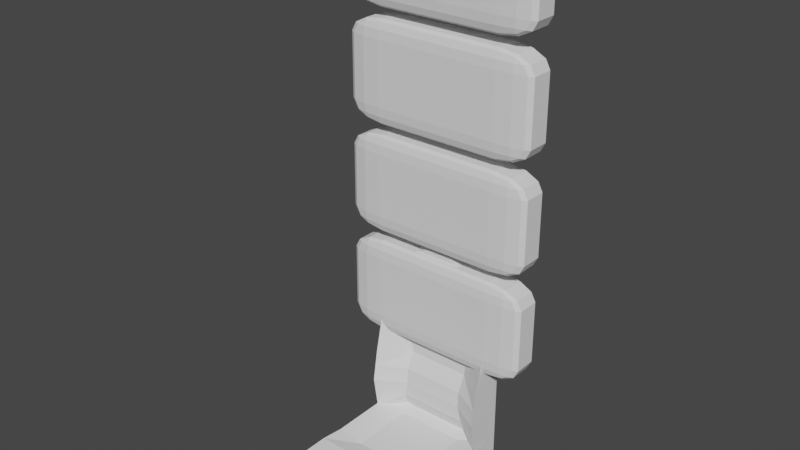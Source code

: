 # Source: frontseat.blend  (saved by Blender 3.2.14; exported with 4.5.12 LTS)
import bpy
from mathutils import Matrix  # noqa: F401  (used for matrix-valued properties, if any)

bpy.ops.wm.read_factory_settings(use_empty=True)
scene = bpy.context.scene
scene.name = 'Scene'

# ---- collections
col_collection = bpy.data.collections.new('Collection'); scene.collection.children.link(col_collection)

# ---- world
world_world = bpy.data.worlds.new('World'); scene.world = world_world
world_world.use_nodes = True; world_world.node_tree.nodes.clear()
_N = world_world.node_tree.nodes; _L = world_world.node_tree.links
n0 = _N.new('ShaderNodeOutputWorld'); n0.name = 'World Output'; n0.location = (300, 300)
n1 = _N.new('ShaderNodeBackground'); n1.name = 'Background'; n1.location = (10, 300)
n1.inputs[0].default_value = (0.05088, 0.05088, 0.05088, 1.0)
_L.new(n1.outputs[0], n0.inputs[0])
n0.is_active_output = True
world_world.color = (0.05088, 0.05088, 0.05088)
world_world.use_sun_shadow = False
world_world.sun_shadow_jitter_overblur = 0.0

# ---- meshes
me_cube = bpy.data.meshes.new('Cube')
me_cube.from_pydata([(-2.0, -2.0, 0.0), (-2.0, -2.0, 3.7), (-2.0, 0.0, 0.0), (-2.0, -2.98e-08, 3.364), (0.0, -2.0, 0.0), (-5.96e-08, -2.0, 3.7), (0.0, 0.0, 0.0), (-1.192e-07, -2.98e-08, 3.364), (-0.4601, 0.0, 0.0), (-0.4601, -2.98e-08, 3.364), (-0.4601, -2.0, 0.0), (-0.4601, -2.0, 3.7), (-2.0, -2.302, 0.0), (-2.0, -2.302, 3.7), (-0.4601, -2.302, 3.7), (-0.4601, -2.302, 0.0), (-1.118, 0.0, 0.0), (-1.118, -2.0, 3.7), (-1.118, -2.98e-08, 3.364), (-1.118, -2.0, 0.0), (-1.118, -2.302, 3.7), (-1.118, -2.302, 0.0), (-2.0, -1.294, 0.0), (-2.0, -1.294, 3.364), (0.0, -1.294, 0.0), (0.0, -1.294, 2.846), (-0.4601, -1.294, 2.846), (-0.4601, -1.294, 0.0), (-1.118, -1.294, 0.0), (-1.118, -1.294, 2.846), (-2.0, -1.698, 0.0), (-5.96e-08, -1.698, 3.7), (-0.4601, -1.698, 3.7), (-0.4601, -1.698, 0.0), (-1.118, -1.698, 0.0), (-1.118, -1.698, 3.7), (-2.0, -1.698, 3.7), (0.0, -1.698, 0.0), (-2.0, -2.0, 0.3364), (-2.0, -1.192e-07, 0.3364), (-1.192e-07, -1.192e-07, 0.3364), (-1.192e-07, -2.0, 0.3364), (-0.4601, -2.0, 0.3364), (-0.4601, -1.192e-07, 0.3364), (-2.0, -2.302, 0.3364), (-0.4601, -2.302, 0.3364), (-1.118, -2.302, 0.3364), (-1.118, -1.192e-07, 0.3364), (0.0, -1.294, 0.1543), (-2.0, -1.294, 0.3364), (-2.0, -1.698, 0.3364), (0.0, -1.698, 0.2335), (-2.0, -0.1997, 3.364), (0.0, -0.1997, 0.0), (-2.0, -0.1997, 0.0), (0.0, -0.1997, 2.846), (-0.4601, -0.1997, 2.846), (-0.4601, -0.1997, 0.0), (-1.118, -0.1997, 0.0), (-1.118, -0.1997, 2.846), (0.0, -0.1997, 0.1543), (-2.0, -0.1997, 0.3364)], [], [(61, 52, 3, 39), (43, 9, 7, 40), (51, 31, 5, 41), (19, 10, 15, 21), (33, 37, 4, 10), (17, 35, 36, 1), (31, 32, 11, 5), (34, 33, 10, 19), (41, 5, 11, 42), (47, 18, 9, 43), (46, 20, 13, 44), (38, 0, 12, 44), (17, 1, 13, 20), (42, 11, 14, 45), (11, 17, 20, 14), (45, 14, 20, 46), (39, 3, 18, 47), (30, 34, 19, 0), (32, 35, 17, 11), (0, 19, 21, 12), (56, 59, 29, 26), (54, 58, 28, 22), (58, 57, 27, 28), (55, 56, 26, 25), (59, 52, 23, 29), (57, 53, 24, 27), (60, 55, 25, 48), (50, 36, 23, 49), (35, 29, 36), (38, 1, 36, 50), (26, 29, 35, 32), (22, 28, 34, 30), (28, 27, 33, 34), (25, 26, 32, 31), (27, 24, 37, 33), (48, 25, 31, 51), (36, 29, 23), (24, 48, 51, 37), (0, 38, 50, 30), (30, 50, 49, 22), (53, 60, 48, 24), (2, 39, 47, 16), (15, 45, 46, 21), (10, 42, 45, 15), (1, 38, 44, 13), (21, 46, 44, 12), (16, 47, 43, 8), (4, 41, 42, 10), (37, 51, 41, 4), (8, 43, 40, 6), (54, 61, 39, 2), (22, 49, 61, 54), (6, 40, 60, 53), (40, 7, 55, 60), (8, 6, 53, 57), (3, 52, 59), (7, 9, 56, 55), (16, 8, 57, 58), (2, 16, 58, 54), (9, 18, 59, 56), (49, 23, 52, 61), (18, 3, 59)])
_uv = me_cube.uv_layers.new(name='UVMap')
_uv.uv.foreach_set('vector', [0.3943, 0.2215, 0.625, 0.2215, 0.625, 0.25, 0.3943, 0.25, 0.3943, 0.4425, 0.625, 0.4425, 0.625, 0.5, 0.3943, 0.5, 0.3943, 0.7212, 0.625, 0.7212, 0.625, 0.75, 0.3943, 0.75, 0.2101, 0.75, 0.3175, 0.75, 0.3175, 0.75, 0.2101, 0.75, 0.3175, 0.7212, 0.375, 0.7212, 0.375, 0.75, 0.3175, 0.75, 0.7899, 0.75, 0.7899, 0.7212, 0.7351, 0.3015, 0.625, 0.0, 0.625, 0.7212, 0.6825, 0.7212, 0.6825, 0.75, 0.625, 0.75, 0.2101, 0.7212, 0.3175, 0.7212, 0.3175, 0.75, 0.2101, 0.75, 0.3943, 0.75, 0.625, 0.75, 0.625, 0.8075, 0.3943, 0.8075, 0.3943, 0.3351, 0.625, 0.3351, 0.625, 0.4425, 0.3943, 0.4425, 0.3943, 0.9149, 0.625, 0.9149, 0.625, 1.0, 0.3943, 1.0, 0.3943, 0.0, 0.375, 0.0, 0.375, 0.0, 0.3943, 0.0, 0.7899, 0.75, 0.875, 0.75, 0.875, 0.75, 0.7899, 0.75, 0.3943, 0.8075, 0.625, 0.8075, 0.625, 0.8075, 0.3943, 0.8075, 0.6825, 0.75, 0.7899, 0.75, 0.7899, 0.75, 0.6825, 0.75, 0.3943, 0.8075, 0.625, 0.8075, 0.625, 0.9149, 0.3943, 0.9149, 0.3943, 0.25, 0.625, 0.25, 0.625, 0.3351, 0.3943, 0.3351, 0.125, 0.7212, 0.2101, 0.7212, 0.2101, 0.75, 0.125, 0.75, 0.6825, 0.7212, 0.7899, 0.7212, 0.7899, 0.75, 0.6825, 0.75, 0.125, 0.75, 0.2101, 0.75, 0.2101, 0.75, 0.125, 0.75, 0.6825, 0.5285, 0.7899, 0.5285, 0.7899, 0.6846, 0.6825, 0.6846, 0.125, 0.5285, 0.2101, 0.5285, 0.2101, 0.6846, 0.125, 0.6846, 0.2101, 0.5285, 0.3175, 0.5285, 0.3175, 0.6846, 0.2101, 0.6846, 0.625, 0.5285, 0.6825, 0.5285, 0.6825, 0.6846, 0.625, 0.6846, 0.7899, 0.5285, 0.875, 0.5285, 0.875, 0.6846, 0.7899, 0.6846, 0.3175, 0.5285, 0.375, 0.5285, 0.375, 0.6846, 0.3175, 0.6846, 0.3943, 0.5285, 0.625, 0.5285, 0.625, 0.6846, 0.3943, 0.6846, 0.3943, 0.02881, 0.625, 0.02881, 0.625, 0.06542, 0.3943, 0.06542, 0.7899, 0.7212, 0.7899, 0.6846, 0.7351, 0.3015, 0.3943, 0.0, 0.625, 0.0, 0.625, 0.02881, 0.3943, 0.02881, 0.6825, 0.6846, 0.7899, 0.6846, 0.7899, 0.7212, 0.6825, 0.7212, 0.125, 0.6846, 0.2101, 0.6846, 0.2101, 0.7212, 0.125, 0.7212, 0.2101, 0.6846, 0.3175, 0.6846, 0.3175, 0.7212, 0.2101, 0.7212, 0.625, 0.6846, 0.6825, 0.6846, 0.6825, 0.7212, 0.625, 0.7212, 0.3175, 0.6846, 0.375, 0.6846, 0.375, 0.7212, 0.3175, 0.7212, 0.3943, 0.6846, 0.625, 0.6846, 0.625, 0.7212, 0.3943, 0.7212, 0.7351, 0.3015, 0.7899, 0.6846, 0.875, 0.6846, 0.375, 0.6846, 0.3943, 0.6846, 0.3943, 0.7212, 0.375, 0.7212, 0.375, 0.0, 0.3943, 0.0, 0.3943, 0.02881, 0.375, 0.02881, 0.375, 0.02881, 0.3943, 0.02881, 0.3943, 0.06542, 0.375, 0.06542, 0.375, 0.5285, 0.3943, 0.5285, 0.3943, 0.6846, 0.375, 0.6846, 0.375, 0.25, 0.3943, 0.25, 0.3943, 0.3351, 0.375, 0.3351, 0.375, 0.8075, 0.3943, 0.8075, 0.3943, 0.9149, 0.375, 0.9149, 0.375, 0.8075, 0.3943, 0.8075, 0.3943, 0.8075, 0.375, 0.8075, 0.625, 0.0, 0.3943, 0.0, 0.3943, 0.0, 0.625, 0.0, 0.375, 0.9149, 0.3943, 0.9149, 0.3943, 1.0, 0.375, 1.0, 0.375, 0.3351, 0.3943, 0.3351, 0.3943, 0.4425, 0.375, 0.4425, 0.375, 0.75, 0.3943, 0.75, 0.3943, 0.8075, 0.375, 0.8075, 0.375, 0.7212, 0.3943, 0.7212, 0.3943, 0.75, 0.375, 0.75, 0.375, 0.4425, 0.3943, 0.4425, 0.3943, 0.5, 0.375, 0.5, 0.375, 0.2215, 0.3943, 0.2215, 0.3943, 0.25, 0.375, 0.25, 0.375, 0.06542, 0.3943, 0.06542, 0.3943, 0.2215, 0.375, 0.2215, 0.375, 0.5, 0.3943, 0.5, 0.3943, 0.5285, 0.375, 0.5285, 0.3943, 0.5, 0.625, 0.5, 0.625, 0.5285, 0.3943, 0.5285, 0.3175, 0.5, 0.375, 0.5, 0.375, 0.5285, 0.3175, 0.5285, 0.625, 0.25, 0.875, 0.5285, 0.7899, 0.5285, 0.625, 0.5, 0.6825, 0.5, 0.6825, 0.5285, 0.625, 0.5285, 0.2101, 0.5, 0.3175, 0.5, 0.3175, 0.5285, 0.2101, 0.5285, 0.125, 0.5, 0.2101, 0.5, 0.2101, 0.5285, 0.125, 0.5285, 0.6825, 0.5, 0.7899, 0.5, 0.7899, 0.5285, 0.6825, 0.5285, 0.3943, 0.06542, 0.625, 0.06542, 0.625, 0.2215, 0.3943, 0.2215, 0.7899, 0.5, 0.625, 0.25, 0.7899, 0.5285])
me_cube.update()
me_cube_001 = bpy.data.meshes.new('Cube.001')
me_cube_001.from_pydata([(-2.0, 0.0, 2.0), (-2.0, 2.0, 0.0), (-2.0, 2.0, 2.0), (0.0, -3.725e-09, 2.384e-07), (0.0, -3.725e-09, 2.0), (0.0, 2.0, 0.0), (0.0, 2.0, 2.0), (-1.5, 2.0, 0.0), (-1.5, 2.0, 2.0), (-2.0, 0.0, 0.4621), (-2.0, 0.0, 0.9621), (-2.0, 0.0, 1.462), (-2.0, 2.0, 1.462), (-2.0, 2.0, 0.9621), (-2.0, 2.0, 0.4621), (0.0, 2.0, 1.462), (0.0, 2.0, 0.9621), (0.0, 2.0, 0.4621), (0.0, -3.725e-09, 1.462), (0.0, -1.418, 0.9621), (0.0, -3.725e-09, 0.4621), (-1.5, 2.0, 1.462), (-1.5, 2.0, 0.9621), (-1.5, 2.0, 0.4621), (0.0, 2.0, 2.832), (-1.5, 2.0, 2.88), (-1.5, -1.538e-06, 2.88), (-1.277, -3.725e-09, 0.4621), (-2.0, -3.992, 0.9621), (-1.183, -3.725e-09, 2.0), (-1.037, -3.725e-09, 1.462), (-1.037, -1.418, 0.9621), (0.0, 2.0, 3.028), (-0.9114, 2.0, 3.028), (-0.9114, -0.1846, 3.028), (0.0, -1.538e-06, 3.321), (0.0, 2.0, 3.321), (-0.7618, 2.0, 3.276), (-0.7618, -1.538e-06, 3.276), (-1.5, -0.7721, 2.88), (0.0, 2.0, 2.496), (0.0, -3.725e-09, 2.496), (-1.243, -3.725e-09, 2.496), (-2.0, -9.171e-07, 2.496), (-2.0, 2.0, 2.496), (-1.5, 2.0, 2.496), (-0.7782, 2.0, 2.0), (-0.7782, -3.725e-09, 2.384e-07), (-0.7782, 2.0, 0.0), (-0.7782, -3.725e-09, 2.0), (-0.7782, -3.725e-09, 0.4621), (-0.7782, -1.418, 0.9621), (-0.7782, -3.725e-09, 1.462), (-0.7782, 2.0, 0.4621), (-0.7782, 2.0, 0.9621), (-0.7782, 2.0, 1.462), (-0.7782, 2.0, 2.832), (-0.4728, 2.0, 3.028), (-0.4728, 2.0, 3.321), (-0.4728, -1.538e-06, 3.321), (-0.7782, 2.0, 2.496), (-0.7782, -3.725e-09, 2.496), (-0.9114, -1.538e-06, 3.142), (-0.9114, 2.0, 3.142), (0.0, 2.0, 3.142), (-0.4728, 2.0, 3.142), (-2.0, 0.0, -1.192e-07), (-1.03, -3.725e-09, 4.768e-07), (-1.724, 2.0, 0.0), (-1.724, 2.0, 2.0), (-1.552, 0.0, -1.192e-07), (-1.724, 2.0, 0.4621), (-1.724, 2.0, 0.9621), (-1.724, 2.0, 1.462), (-1.632, -1.538e-06, 2.817), (-1.632, 2.0, 2.817), (-1.632, -0.7708, 2.817), (-2.0, -3.183, 0.4621), (-1.724, 2.0, 2.496), (0.0, 2.0, 2.71), (-1.915, -1.068, 2.683), (0.0, -3.725e-09, 2.822), (-1.03, -7.451e-09, 2.757), (-1.915, -1.312e-06, 2.683), (-1.915, 2.0, 2.683), (-1.5, 2.0, 2.704), (-0.7782, 2.0, 2.71), (-0.7782, -7.451e-09, 2.795), (-1.724, 2.0, 2.697), (-0.4728, -0.7734, 3.028), (-0.9114, -0.7734, 3.028), (0.0, -0.7734, 3.028), (-0.4728, -0.7734, 3.321), (-0.7618, -0.7734, 3.276), (-0.9114, -0.7734, 3.142), (0.0, -0.7734, 3.142), (0.0, -0.7734, 3.321), (-0.4728, -0.7734, 3.142), (-2.0, 1.745, 2.0), (0.0, 1.745, 3.036e-08), (-2.0, 1.745, 0.4621), (-2.0, 1.745, 0.9621), (-2.0, 1.745, 1.462), (-1.5, 1.745, 2.88), (-0.9114, 1.722, 3.028), (0.0, 1.745, 3.321), (-0.7618, 1.745, 3.276), (-2.0, 1.745, 2.496), (-0.4728, 1.745, 3.321), (-0.7782, 1.745, 3.036e-08), (-0.9114, 1.745, 3.142), (-1.632, 1.745, 2.817), (-1.724, 1.745, -1.518e-08), (-1.915, 1.745, 2.683), (-1.44, 1.745, 6.071e-08), (-2.0, 1.745, -1.518e-08), (0.0, -3.725e-09, 2.31), (-2.0, -5.725e-07, 2.31), (-2.0, 2.0, 2.31), (-1.5, 2.0, 2.31), (0.0, 2.0, 2.31), (-2.0, -1.905, 2.31), (-0.7782, -3.725e-09, 2.31), (-0.7782, 2.0, 2.31), (-1.724, 2.0, 2.31), (-1.243, -3.725e-09, 2.31), (-2.0, 1.745, 2.31), (-2.0, -3.183, 1.462), (-2.0, -1.984, 2.0), (-2.0, -1.578, 2.496), (-1.155, -3.725e-09, 2.697), (-2.0, 0.0, 0.7121), (-2.0, 2.0, 0.7121), (0.0, 2.0, 0.7121), (0.0, -1.208, 0.7121), (-1.5, 2.0, 0.7121), (-1.157, -1.208, 0.7121), (-0.7782, 2.0, 0.7121), (-0.7782, -1.208, 0.7121), (-1.724, 2.0, 0.7121), (-2.0, 1.745, 0.7121), (-2.0, -3.588, 0.7121), (-2.0, 0.0, 1.206), (-2.0, 2.0, 1.206), (0.0, 2.0, 1.206), (0.0, -1.208, 1.206), (-1.5, 2.0, 1.206), (-1.037, -1.208, 1.206), (-0.7782, -1.208, 1.206), (-0.7782, 2.0, 1.206), (-1.724, 2.0, 1.206), (-2.0, 1.745, 1.206), (-2.0, -3.597, 1.206)], [], [(55, 46, 6, 15), (109, 99, 3, 47), (112, 114, 67, 70), (138, 51, 31, 136), (73, 69, 8, 21), (68, 71, 23, 7), (139, 72, 22, 135), (150, 73, 21, 146), (48, 53, 17, 5), (137, 54, 16, 133), (149, 55, 15, 144), (148, 52, 30, 147), (49, 52, 18, 4), (56, 25, 33, 57), (75, 88, 84), (113, 83, 74, 111), (86, 85, 25, 56), (142, 10, 28, 152), (66, 77, 9), (0, 11, 127, 128), (131, 9, 77, 141), (110, 62, 38, 106), (103, 26, 34, 104), (35, 59, 92, 96), (108, 106, 38, 59), (89, 87, 81), (65, 63, 37, 58), (117, 0, 128, 121), (125, 121, 128, 29), (83, 43, 129, 80), (82, 130, 42), (123, 119, 45, 60), (124, 118, 44, 78), (126, 117, 43, 107), (122, 116, 41, 61), (125, 122, 61, 42), (120, 123, 60, 40), (64, 65, 58, 36), (105, 108, 59, 35), (79, 86, 56, 24), (67, 47, 50, 27), (29, 30, 52, 49), (145, 18, 52, 148), (146, 21, 55, 149), (135, 22, 54, 137), (7, 23, 53, 48), (3, 20, 50, 47), (134, 19, 51, 138), (114, 109, 47, 67), (59, 38, 93, 92), (21, 8, 46, 55), (34, 26, 39, 90), (57, 32, 24, 56), (57, 33, 63, 65), (38, 62, 94, 93), (104, 34, 62, 110), (119, 124, 78, 45), (42, 76, 80), (76, 74, 83, 80), (26, 74, 76, 39), (85, 88, 75, 25), (103, 111, 74, 26), (143, 12, 73, 150), (132, 13, 72, 139), (1, 14, 71, 68), (12, 2, 69, 73), (115, 112, 70, 66), (45, 78, 88, 85), (61, 82, 42), (40, 60, 86, 79), (90, 82, 87), (60, 45, 85, 86), (78, 44, 84, 88), (107, 43, 83, 113), (61, 41, 81, 87), (97, 95, 96, 92), (94, 97, 92, 93), (90, 89, 97, 94), (89, 91, 95, 97), (62, 34, 90, 94), (70, 77, 66), (42, 130, 76), (70, 67, 27), (2, 98, 126, 118), (39, 76, 82), (61, 87, 82), (44, 107, 113, 84), (25, 75, 111, 103), (33, 104, 110, 63), (36, 58, 108, 105), (118, 126, 107, 44), (58, 37, 106, 108), (25, 103, 104, 33), (63, 110, 106, 37), (84, 113, 111, 75), (142, 11, 102, 151), (131, 10, 101, 140), (66, 9, 100, 115), (11, 0, 98, 102), (64, 32, 57, 65), (8, 69, 124, 119), (6, 46, 123, 120), (29, 49, 122, 125), (49, 4, 116, 122), (98, 0, 117, 126), (69, 2, 118, 124), (46, 8, 119, 123), (43, 117, 121, 129), (125, 129, 121), (82, 76, 130), (141, 136, 31, 28), (14, 100, 140, 132), (30, 128, 127), (80, 129, 42), (70, 27, 77), (125, 42, 129), (141, 77, 136), (30, 29, 128), (98, 2, 12, 102), (143, 151, 102, 12), (132, 140, 101, 13), (1, 115, 100, 14), (109, 115, 1, 48), (48, 5, 99, 109), (31, 147, 152), (9, 131, 140, 100), (14, 132, 139, 71), (20, 134, 138, 50), (23, 135, 137, 53), (10, 131, 141, 28), (53, 137, 133, 17), (71, 139, 135, 23), (50, 138, 136, 27), (31, 152, 28), (13, 101, 151, 143), (10, 142, 151, 101), (13, 143, 150, 72), (22, 146, 149, 54), (19, 145, 148, 51), (11, 142, 152, 127), (51, 148, 147, 31), (54, 149, 144, 16), (72, 150, 146, 22), (136, 77, 27), (147, 30, 152), (152, 30, 127), (89, 81, 91), (89, 90, 87), (90, 39, 82)])
_uv = me_cube_001.uv_layers.new(name='UVMap')
_uv.uv.foreach_set('vector', [0.5578, 0.4027, 0.625, 0.4027, 0.625, 0.5, 0.5578, 0.5, 0.2777, 0.5318, 0.375, 0.5318, 0.375, 0.75, 0.2777, 0.75, 0.1595, 0.5318, 0.1875, 0.5318, 0.1875, 0.75, 0.1595, 0.75, 0.464, 0.8473, 0.4953, 0.8473, 0.4953, 0.9375, 0.464, 0.9375, 0.5578, 0.2845, 0.625, 0.2845, 0.625, 0.3125, 0.5578, 0.3125, 0.375, 0.2845, 0.4328, 0.2845, 0.4328, 0.3125, 0.375, 0.3125, 0.464, 0.2845, 0.4953, 0.2845, 0.4953, 0.3125, 0.464, 0.3125, 0.5258, 0.2845, 0.5578, 0.2845, 0.5578, 0.3125, 0.5258, 0.3125, 0.375, 0.4027, 0.4328, 0.4027, 0.4328, 0.5, 0.375, 0.5, 0.464, 0.4027, 0.4953, 0.4027, 0.4953, 0.5, 0.464, 0.5, 0.5258, 0.4027, 0.5578, 0.4027, 0.5578, 0.5, 0.5258, 0.5, 0.5258, 0.8473, 0.5578, 0.8473, 0.5578, 0.9375, 0.5258, 0.9375, 0.625, 0.8473, 0.5578, 0.8473, 0.5578, 0.75, 0.625, 0.75, 0.625, 0.4027, 0.625, 0.3125, 0.625, 0.3125, 0.625, 0.4027, 0.625, 0.2845, 0.625, 0.2845, 0.625, 0.25, 0.625, 0.2182, 0.625, 0.0, 0.8405, 0.75, 0.8405, 0.5318, 0.625, 0.4027, 0.625, 0.3125, 0.625, 0.3125, 0.625, 0.4027, 0.5258, 0.0, 0.4953, 0.0, 0.4953, 0.0, 0.5258, 0.0, 0.125, 0.75, 0.4328, 0.0, 0.4328, 0.0, 0.625, 0.0, 0.5578, 0.0, 0.5578, 0.0, 0.625, 0.0, 0.464, 0.0, 0.4328, 0.0, 0.4328, 0.0, 0.464, 0.0, 0.8125, 0.5318, 0.8125, 0.75, 0.8125, 0.75, 0.8125, 0.5318, 0.8125, 0.5318, 0.8125, 0.75, 0.8125, 0.75, 0.8125, 0.5318, 0.625, 0.75, 0.7223, 0.75, 0.7223, 0.75, 0.625, 0.75, 0.7223, 0.5318, 0.8125, 0.5318, 0.8125, 0.75, 0.7223, 0.75, 0.625, 0.8473, 0.625, 0.8473, 0.625, 0.75, 0.625, 0.4027, 0.625, 0.3125, 0.625, 0.3125, 0.625, 0.4027, 0.7181, 0.2793, 0.625, 0.0, 0.625, 0.0, 0.7181, 0.2793, 0.625, 0.9375, 0.7181, 0.2793, 0.625, 0.0, 0.625, 0.9375, 0.8383, 0.64, 0.7741, 0.4474, 0.7741, 0.4474, 0.8383, 0.64, 0.785, 0.7775, 0.785, 0.7775, 0.7368, 0.8257, 0.625, 0.4027, 0.625, 0.3125, 0.625, 0.3125, 0.625, 0.4027, 0.625, 0.2845, 0.625, 0.25, 0.625, 0.25, 0.625, 0.2845, 0.625, 0.2182, 0.625, 0.0, 0.625, 0.0, 0.625, 0.2182, 0.625, 0.8473, 0.625, 0.75, 0.625, 0.75, 0.625, 0.8473, 0.625, 0.9375, 0.625, 0.8473, 0.625, 0.8473, 0.625, 0.9375, 0.625, 0.5, 0.625, 0.4027, 0.625, 0.4027, 0.625, 0.5, 0.625, 0.5, 0.625, 0.4027, 0.625, 0.4027, 0.625, 0.5, 0.625, 0.5318, 0.7223, 0.5318, 0.7223, 0.75, 0.625, 0.75, 0.625, 0.5, 0.625, 0.4027, 0.625, 0.4027, 0.625, 0.5, 0.375, 0.9375, 0.375, 0.8473, 0.4328, 0.8473, 0.4328, 0.9375, 0.625, 0.9375, 0.5578, 0.9375, 0.5578, 0.8473, 0.625, 0.8473, 0.5258, 0.75, 0.5578, 0.75, 0.5578, 0.8473, 0.5258, 0.8473, 0.5258, 0.3125, 0.5578, 0.3125, 0.5578, 0.4027, 0.5258, 0.4027, 0.464, 0.3125, 0.4953, 0.3125, 0.4953, 0.4027, 0.464, 0.4027, 0.375, 0.3125, 0.4328, 0.3125, 0.4328, 0.4027, 0.375, 0.4027, 0.375, 0.75, 0.4328, 0.75, 0.4328, 0.8473, 0.375, 0.8473, 0.464, 0.75, 0.4953, 0.75, 0.4953, 0.8473, 0.464, 0.8473, 0.1875, 0.5318, 0.2777, 0.5318, 0.2777, 0.75, 0.1875, 0.75, 0.7223, 0.75, 0.8125, 0.75, 0.8125, 0.75, 0.7223, 0.75, 0.5578, 0.3125, 0.625, 0.3125, 0.625, 0.4027, 0.5578, 0.4027, 0.8125, 0.75, 0.8125, 0.75, 0.8125, 0.75, 0.8125, 0.75, 0.625, 0.4027, 0.625, 0.5, 0.625, 0.5, 0.625, 0.4027, 0.625, 0.4027, 0.625, 0.3125, 0.625, 0.3125, 0.625, 0.4027, 0.8125, 0.75, 0.8125, 0.75, 0.8125, 0.75, 0.8125, 0.75, 0.8125, 0.5318, 0.8125, 0.75, 0.8125, 0.75, 0.8125, 0.5318, 0.625, 0.3125, 0.625, 0.2845, 0.625, 0.2845, 0.625, 0.3125, 0.625, 0.9375, 0.8405, 0.75, 0.8383, 0.64, 0.8405, 0.75, 0.8405, 0.75, 0.8383, 0.64, 0.8383, 0.64, 0.8125, 0.75, 0.8405, 0.75, 0.8405, 0.75, 0.8125, 0.75, 0.625, 0.3125, 0.625, 0.2845, 0.625, 0.2845, 0.625, 0.3125, 0.8125, 0.5318, 0.8405, 0.5318, 0.8405, 0.75, 0.8125, 0.75, 0.5258, 0.25, 0.5578, 0.25, 0.5578, 0.2845, 0.5258, 0.2845, 0.464, 0.25, 0.4953, 0.25, 0.4953, 0.2845, 0.464, 0.2845, 0.375, 0.25, 0.4328, 0.25, 0.4328, 0.2845, 0.375, 0.2845, 0.5578, 0.25, 0.625, 0.25, 0.625, 0.2845, 0.5578, 0.2845, 0.125, 0.5318, 0.1595, 0.5318, 0.1595, 0.75, 0.125, 0.75, 0.625, 0.3125, 0.625, 0.2845, 0.625, 0.2845, 0.625, 0.3125, 0.625, 0.8473, 0.625, 0.9375, 0.625, 0.9375, 0.625, 0.5, 0.625, 0.4027, 0.625, 0.4027, 0.625, 0.5, 0.8125, 0.75, 0.785, 0.7775, 0.625, 0.8473, 0.625, 0.4027, 0.625, 0.3125, 0.625, 0.3125, 0.625, 0.4027, 0.625, 0.2845, 0.625, 0.25, 0.625, 0.25, 0.625, 0.2845, 0.625, 0.2182, 0.625, 0.0, 0.625, 0.0, 0.625, 0.2182, 0.625, 0.8473, 0.625, 0.75, 0.625, 0.75, 0.625, 0.8473, 0.625, 0.8473, 0.625, 0.75, 0.625, 0.75, 0.625, 0.8473, 0.625, 0.9375, 0.625, 0.8473, 0.625, 0.8473, 0.625, 0.9375, 0.625, 0.9375, 0.625, 0.8473, 0.625, 0.8473, 0.625, 0.9375, 0.625, 0.8473, 0.625, 0.75, 0.625, 0.75, 0.625, 0.8473, 0.8125, 0.75, 0.8125, 0.75, 0.8125, 0.75, 0.8125, 0.75, 0.1595, 0.75, 0.4328, 0.0, 0.125, 0.75, 0.625, 0.9375, 0.785, 0.7775, 0.8405, 0.75, 0.1595, 0.75, 0.1875, 0.75, 0.4328, 0.9375, 0.625, 0.25, 0.625, 0.2182, 0.625, 0.2182, 0.625, 0.25, 0.8125, 0.75, 0.8405, 0.75, 0.785, 0.7775, 0.625, 0.8473, 0.625, 0.8473, 0.625, 0.9375, 0.625, 0.25, 0.625, 0.2182, 0.625, 0.2182, 0.625, 0.25, 0.8125, 0.5, 0.8405, 0.5, 0.8405, 0.5318, 0.8125, 0.5318, 0.8125, 0.5, 0.8125, 0.5318, 0.8125, 0.5318, 0.8125, 0.5, 0.625, 0.5, 0.7223, 0.5, 0.7223, 0.5318, 0.625, 0.5318, 0.625, 0.25, 0.625, 0.2182, 0.625, 0.2182, 0.625, 0.25, 0.7223, 0.5, 0.8125, 0.5, 0.8125, 0.5318, 0.7223, 0.5318, 0.8125, 0.5, 0.8125, 0.5318, 0.8125, 0.5318, 0.8125, 0.5, 0.8125, 0.5, 0.8125, 0.5318, 0.8125, 0.5318, 0.8125, 0.5, 0.625, 0.25, 0.625, 0.2182, 0.8405, 0.5318, 0.8405, 0.5, 0.5258, 0.0, 0.5578, 0.0, 0.5578, 0.2182, 0.5258, 0.2182, 0.464, 0.0, 0.4953, 0.0, 0.4953, 0.2182, 0.464, 0.2182, 0.375, 0.0, 0.4328, 0.0, 0.4328, 0.2182, 0.375, 0.2182, 0.5578, 0.0, 0.625, 0.0, 0.625, 0.2182, 0.5578, 0.2182, 0.625, 0.5, 0.625, 0.5, 0.625, 0.4027, 0.625, 0.4027, 0.625, 0.3125, 0.625, 0.2845, 0.625, 0.2845, 0.625, 0.3125, 0.625, 0.5, 0.625, 0.4027, 0.625, 0.4027, 0.625, 0.5, 0.625, 0.9375, 0.625, 0.8473, 0.625, 0.8473, 0.625, 0.9375, 0.625, 0.8473, 0.625, 0.75, 0.625, 0.75, 0.625, 0.8473, 0.625, 0.2182, 0.625, 0.0, 0.625, 0.0, 0.625, 0.2182, 0.625, 0.2845, 0.625, 0.25, 0.625, 0.25, 0.625, 0.2845, 0.625, 0.4027, 0.625, 0.3125, 0.625, 0.3125, 0.625, 0.4027, 0.7741, 0.4474, 0.7181, 0.2793, 0.7181, 0.2793, 0.7741, 0.4474, 0.625, 0.9375, 0.7741, 0.4474, 0.7181, 0.2793, 0.785, 0.7775, 0.8405, 0.75, 0.785, 0.7775, 0.464, 0.0, 0.464, 0.9375, 0.4953, 0.9375, 0.4953, 0.0, 0.4328, 0.25, 0.4328, 0.2182, 0.464, 0.2182, 0.464, 0.25, 0.5578, 0.9375, 0.625, 0.0, 0.5578, 0.0, 0.8383, 0.64, 0.7741, 0.4474, 0.625, 0.9375, 0.1595, 0.75, 0.4328, 0.9375, 0.4328, 0.0, 0.625, 0.9375, 0.625, 0.9375, 0.7741, 0.4474, 0.464, 0.0, 0.4328, 0.0, 0.464, 0.9375, 0.5578, 0.9375, 0.625, 0.9375, 0.625, 0.0, 0.625, 0.2182, 0.625, 0.25, 0.5578, 0.25, 0.5578, 0.2182, 0.5258, 0.25, 0.5258, 0.2182, 0.5578, 0.2182, 0.5578, 0.25, 0.464, 0.25, 0.464, 0.2182, 0.4953, 0.2182, 0.4953, 0.25, 0.375, 0.25, 0.375, 0.2182, 0.4328, 0.2182, 0.4328, 0.25, 0.0, 0.0, 0.375, 0.2182, 0.375, 0.25, 0.0, 0.0, 0.0, 0.0, 0.375, 0.5, 0.375, 0.5318, 0.0, 0.0, 0.4953, 0.9375, 0.5258, 0.9375, 0.5258, 0.0, 0.4328, 0.0, 0.464, 0.0, 0.464, 0.2182, 0.4328, 0.2182, 0.4328, 0.25, 0.464, 0.25, 0.464, 0.2845, 0.4328, 0.2845, 0.4328, 0.75, 0.464, 0.75, 0.464, 0.8473, 0.4328, 0.8473, 0.4328, 0.3125, 0.464, 0.3125, 0.464, 0.4027, 0.4328, 0.4027, 0.4953, 0.0, 0.464, 0.0, 0.464, 0.0, 0.4953, 0.0, 0.4328, 0.4027, 0.464, 0.4027, 0.464, 0.5, 0.4328, 0.5, 0.4328, 0.2845, 0.464, 0.2845, 0.464, 0.3125, 0.4328, 0.3125, 0.4328, 0.8473, 0.464, 0.8473, 0.464, 0.9375, 0.4328, 0.9375, 0.4953, 0.9375, 0.5258, 0.0, 0.4953, 0.0, 0.4953, 0.25, 0.4953, 0.2182, 0.5258, 0.2182, 0.5258, 0.25, 0.4953, 0.0, 0.5258, 0.0, 0.5258, 0.2182, 0.4953, 0.2182, 0.4953, 0.25, 0.5258, 0.25, 0.5258, 0.2845, 0.4953, 0.2845, 0.4953, 0.3125, 0.5258, 0.3125, 0.5258, 0.4027, 0.4953, 0.4027, 0.4953, 0.75, 0.5258, 0.75, 0.5258, 0.8473, 0.4953, 0.8473, 0.5578, 0.0, 0.5258, 0.0, 0.5258, 0.0, 0.5578, 0.0, 0.4953, 0.8473, 0.5258, 0.8473, 0.5258, 0.9375, 0.4953, 0.9375, 0.4953, 0.4027, 0.5258, 0.4027, 0.5258, 0.5, 0.4953, 0.5, 0.4953, 0.2845, 0.5258, 0.2845, 0.5258, 0.3125, 0.4953, 0.3125, 0.464, 0.9375, 0.4328, 0.0, 0.4328, 0.9375, 0.5258, 0.9375, 0.5578, 0.9375, 0.5258, 0.0, 0.5258, 0.0, 0.5578, 0.9375, 0.5578, 0.0, 0.625, 0.8473, 0.625, 0.75, 0.625, 0.75, 0.625, 0.8473, 0.625, 0.9375, 0.625, 0.8473, 0.8125, 0.75, 0.8125, 0.75, 0.785, 0.7775])
_uv.active_render = True
_uv = me_cube_001.uv_layers.new(name='Unfolded')
_uv.uv.foreach_set('vector', [0.0, 0.0, 0.0, 0.0, 0.0, 0.0, 0.0, 0.0, 0.0, 0.0, 0.0, 0.0, 0.0, 0.0, 0.0, 0.0, 0.0, 0.0, 0.0, 0.0, 0.0, 0.0, 0.0, 0.0, 0.0, 0.0, 0.0, 0.0, 0.0, 0.0, 0.0, 0.0, 0.0, 0.0, 0.0, 0.0, 0.0, 0.0, 0.0, 0.0, 0.0, 0.0, 0.0, 0.0, 0.0, 0.0, 0.0, 0.0, 0.0, 0.0, 0.0, 0.0, 0.0, 0.0, 0.0, 0.0, 0.0, 0.0, 0.0, 0.0, 0.0, 0.0, 0.0, 0.0, 0.0, 0.0, 0.0, 0.0, 0.0, 0.0, 0.0, 0.0, 0.0, 0.0, 0.0, 0.0, 0.0, 0.0, 0.0, 0.0, 0.0, 0.0, 0.0, 0.0, 0.0, 0.0, 0.0, 0.0, 0.0, 0.0, 0.0, 0.0, 0.0, 0.0, 0.0, 0.0, 0.0, 0.0, 0.0, 0.0, 0.0, 0.0, 0.0, 0.0, 0.0, 0.0, 0.0, 0.0, 0.0, 0.0, 0.0, 0.0, 0.0, 0.0, 0.0, 0.0, 0.0, 0.0, 0.0, 0.0, 0.0, 0.0, 0.0, 0.0, 0.0, 0.0, 0.0, 0.0, 0.0, 0.0, 0.0, 0.0, 0.0, 0.0, 0.0, 0.0, 0.0, 0.0, 0.0, 0.0, 0.0, 0.0, 0.0, 0.0, 0.0, 0.0, 0.0, 0.0, 0.0, 0.0, 0.0, 0.0, 0.0, 0.0, 0.0, 0.0, 0.0, 0.0, 0.0, 0.0, 0.0, 0.0, 0.0, 0.0, 0.0, 0.0, 0.0, 0.0, 0.0, 0.0, 0.0, 0.0, 0.0, 0.0, 0.0, 0.0, 0.0, 0.0, 0.0, 0.0, 0.0, 0.0, 0.0, 0.0, 0.0, 0.0, 0.0, 0.0, 0.0, 0.0, 0.0, 0.0, 0.0, 0.0, 0.0, 0.0, 0.0, 0.0, 0.0, 0.0, 0.0, 0.0, 0.0, 0.0, 0.0, 0.0, 0.0, 0.0, 0.0, 0.0, 0.0, 0.0, 0.0, 0.0, 0.0, 0.0, 0.0, 0.0, 0.0, 0.0, 0.0, 0.0, 0.0, 0.0, 0.0, 0.0, 0.0, 0.0, 0.0, 0.0, 0.0, 0.0, 0.0, 0.0, 0.0, 0.0, 0.0, 0.0, 0.0, 0.0, 0.0, 0.0, 0.0, 0.0, 0.0, 0.0, 0.0, 0.0, 0.0, 0.0, 0.0, 0.0, 0.0, 0.0, 0.0, 0.0, 0.0, 0.0, 0.0, 0.0, 0.0, 0.0, 0.0, 0.0, 0.0, 0.0, 0.0, 0.0, 0.0, 0.0, 0.0, 0.0, 0.0, 0.0, 0.0, 0.0, 0.0, 0.0, 0.0, 0.0, 0.0, 0.0, 0.0, 0.0, 0.0, 0.0, 0.0, 0.0, 0.0, 0.0, 0.0, 0.0, 0.0, 0.0, 0.0, 0.0, 0.0, 0.0, 0.0, 0.0, 0.0, 0.0, 0.0, 0.0, 0.0, 0.0, 0.0, 0.0, 0.0, 0.0, 0.0, 0.0, 0.0, 0.0, 0.0, 0.0, 0.0, 0.0, 0.0, 0.0, 0.0, 0.0, 0.0, 0.0, 0.0, 0.0, 0.0, 0.0, 0.0, 0.0, 0.0, 0.0, 0.0, 0.0, 0.0, 0.0, 0.0, 0.0, 0.0, 0.0, 0.0, 0.0, 0.0, 0.0, 0.0, 0.0, 0.0, 0.0, 0.0, 0.0, 0.0, 0.0, 0.0, 0.0, 0.0, 0.0, 0.0, 0.0, 0.0, 0.0, 0.0, 0.0, 0.0, 0.0, 0.0, 0.0, 0.0, 0.0, 0.0, 0.0, 0.0, 0.0, 0.0, 0.0, 0.0, 0.0, 0.0, 0.0, 0.0, 0.0, 0.0, 0.0, 0.0, 0.0, 0.0, 0.0, 0.0, 0.0, 0.0, 0.0, 0.0, 0.0, 0.0, 0.0, 0.0, 0.0, 0.0, 0.0, 0.0, 0.0, 0.0, 0.0, 0.0, 0.0, 0.0, 0.0, 0.0, 0.0, 0.0, 0.0, 0.0, 0.0, 0.0, 0.0, 0.0, 0.0, 0.0, 0.0, 0.0, 0.0, 0.0, 0.0, 0.0, 0.0, 0.0, 0.0, 0.0, 0.0, 0.0, 0.0, 0.0, 0.0, 0.0, 0.0, 0.0, 0.0, 0.0, 0.0, 0.0, 0.0, 0.0, 0.0, 0.0, 0.0, 0.0, 0.0, 0.0, 0.0, 0.0, 0.0, 0.0, 0.0, 0.0, 0.0, 0.0, 0.0, 0.0, 0.0, 0.0, 0.0, 0.0, 0.0, 0.0, 0.0, 0.0, 0.0, 0.0, 0.0, 0.0, 0.0, 0.0, 0.0, 0.0, 0.0, 0.0, 0.0, 0.0, 0.0, 0.0, 0.0, 0.0, 0.0, 0.0, 0.0, 0.0, 0.0, 0.0, 0.0, 0.0, 0.0, 0.0, 0.0, 0.0, 0.0, 0.0, 0.0, 0.0, 0.0, 0.0, 0.0, 0.0, 0.0, 0.0, 0.0, 0.0, 0.0, 0.0, 0.0, 0.0, 0.0, 0.0, 0.0, 0.0, 0.0, 0.0, 0.0, 0.0, 0.0, 0.0, 0.0, 0.0, 0.0, 0.0, 0.0, 0.0, 0.0, 0.0, 0.0, 0.0, 0.0, 0.0, 0.0, 0.0, 0.0, 0.0, 0.0, 0.0, 0.0, 0.0, 0.0, 0.0, 0.0, 0.0, 0.0, 0.0, 0.0, 0.0, 0.0, 0.0, 0.0, 0.0, 0.0, 0.0, 0.0, 0.0, 0.0, 0.0, 0.0, 0.0, 0.0, 0.0, 0.0, 0.0, 0.0, 0.0, 0.0, 0.0, 0.0, 0.0, 0.0, 0.0, 0.0, 0.0, 0.0, 0.0, 0.0, 0.0, 0.0, 0.0, 0.0, 0.0, 0.0, 0.0, 0.0, 0.0, 0.0, 0.0, 0.0, 0.0, 0.0, 0.0, 0.0, 0.0, 0.0, 0.0, 0.0, 0.0, 0.0, 0.0, 0.0, 0.0, 0.0, 0.0, 0.0, 0.0, 0.0, 0.0, 0.0, 0.0, 0.0, 0.0, 0.0, 0.0, 0.0, 0.0, 0.0, 0.0, 0.0, 0.0, 0.0, 0.0, 0.0, 0.0, 0.0, 0.0, 0.0, 0.0, 0.0, 0.0, 0.0, 0.0, 0.0, 0.0, 0.0, 0.0, 0.0, 0.0, 0.0, 0.0, 0.0, 0.0, 0.0, 0.0, 0.0, 0.0, 0.0, 0.0, 0.0, 0.0, 0.0, 0.0, 0.0, 0.0, 0.0, 0.0, 0.0, 0.0, 0.0, 0.0, 0.0, 0.0, 0.0, 0.0, 0.0, 0.0, 0.0, 0.0, 0.0, 0.0, 0.0, 0.0, 0.0, 0.0, 0.0, 0.0, 0.0, 0.0, 0.0, 0.0, 0.0, 0.0, 0.0, 0.0, 0.0, 0.0, 0.0, 0.0, 0.0, 0.0, 0.0, 0.0, 0.0, 0.0, 0.0, 0.0, 0.0, 0.0, 0.0, 0.0, 0.0, 0.0, 0.0, 0.0, 0.0, 0.0, 0.0, 0.0, 0.0, 0.0, 0.0, 0.0, 0.0, 0.0, 0.0, 0.0, 0.0, 0.0, 0.0, 0.0, 0.0, 0.0, 0.0, 0.0, 0.0, 0.0, 0.0, 0.0, 0.0, 0.0, 0.0, 0.0, 0.0, 0.0, 0.0, 0.0, 0.0, 0.0, 0.0, 0.0, 0.0, 0.0, 0.0, 0.0, 0.0, 0.0, 0.0, 0.0, 0.0, 0.0, 0.0, 0.0, 0.0, 0.0, 0.0, 0.0, 0.0, 0.0, 0.0, 0.0, 0.0, 0.0, 0.0, 0.0, 0.0, 0.0, 0.0, 0.0, 0.0, 0.0, 0.0, 0.0, 0.0, 0.0, 0.0, 0.0, 0.0, 0.0, 0.0, 0.0, 0.0, 0.0, 0.0, 0.0, 0.0, 0.0, 0.0, 0.0, 0.0, 0.0, 0.0, 0.0, 0.0, 0.0, 0.0, 0.0, 0.0, 0.0, 0.0, 0.0, 0.0, 0.0, 0.0, 0.0, 0.0, 0.0, 0.0, 0.0, 0.0, 0.0, 0.0, 0.0, 0.0, 0.0, 0.0, 0.0, 0.0, 0.0, 0.0, 0.0, 0.0, 0.0, 0.0, 0.0, 0.0, 0.0, 0.0, 0.0, 0.0, 0.0, 0.0, 0.0, 0.0, 0.0, 0.0, 0.0, 0.0, 0.0, 0.0, 0.0, 0.0, 0.0, 0.0, 0.0, 0.0, 0.0, 0.0, 0.0, 0.0, 0.0, 0.0, 0.0, 0.0, 0.0, 0.0, 0.0, 0.0, 0.0, 0.0, 0.0, 0.0, 0.0, 0.0, 0.0, 0.0, 0.0, 0.0, 0.0, 0.0, 0.0, 0.0, 0.0, 0.0, 0.0, 0.0, 0.0, 0.0, 0.0, 0.0, 0.0, 0.0, 0.0, 0.0, 0.0, 0.0, 0.0, 0.0, 0.0, 0.0, 0.0, 0.0, 0.0, 0.0, 0.0, 0.0, 0.0, 0.0, 0.0, 0.0, 0.0, 0.0, 0.0, 0.0, 0.0, 0.0, 0.0, 0.0, 0.0, 0.0, 0.0, 0.0, 0.0, 0.0, 0.0, 0.0, 0.0, 0.0, 0.0, 0.0, 0.0, 0.0, 0.0, 0.0, 0.0, 0.0, 0.0, 0.0, 0.0, 0.0, 0.0, 0.0, 0.0, 0.0, 0.0, 0.0, 0.0, 0.0, 0.0, 0.0, 0.0, 0.0, 0.0, 0.0, 0.0, 0.0, 0.0, 0.0, 0.0, 0.0, 0.0, 0.0, 0.0, 0.0, 0.0, 0.0, 0.0, 0.0, 0.0, 0.0, 0.0, 0.0, 0.0, 0.0, 0.0, 0.0, 0.0, 0.0, 0.0, 0.0, 0.0, 0.0, 0.0, 0.0, 0.0, 0.0, 0.0, 0.0, 0.0, 0.0, 0.0, 0.0, 0.0, 0.0, 0.0, 0.0, 0.0, 0.0, 0.0, 0.0, 0.0, 0.0, 0.0, 0.0, 0.0, 0.0, 0.0, 0.0, 0.0, 0.0, 0.0, 0.0, 0.0, 0.0, 0.0, 0.0, 0.0, 0.0, 0.0, 0.0, 0.0, 0.0, 0.0, 0.0, 0.0, 0.0, 0.0, 0.0, 0.0, 0.0, 0.0, 0.0, 0.0, 0.0, 0.0, 0.0, 0.0, 0.0, 0.0, 0.0, 0.0, 0.0, 0.0, 0.0, 0.0, 0.0, 0.0, 0.0, 0.0, 0.0, 0.0, 0.0, 0.0, 0.0, 0.0, 0.0, 0.0, 0.0, 0.0, 0.0, 0.0, 0.0, 0.0, 0.0, 0.0, 0.0, 0.0, 0.0, 0.0, 0.0, 0.0, 0.0, 0.0, 0.0, 0.0, 0.0, 0.0, 0.0, 0.0, 0.0, 0.0, 0.0, 0.0, 0.0, 0.0, 0.0, 0.0, 0.0, 0.0, 0.0, 0.0, 0.0, 0.0, 0.0, 0.0, 0.0, 0.0, 0.0, 0.0, 0.0, 0.0, 0.0, 0.0, 0.0, 0.0, 0.0, 0.0, 0.0, 0.0, 0.0, 0.0, 0.0, 0.0, 0.0, 0.0, 0.0, 0.0, 0.0, 0.0, 0.0, 0.0, 0.0, 0.0, 0.0, 0.0, 0.0, 0.0, 0.0, 0.0, 0.0, 0.0, 0.0, 0.0, 0.0, 0.0, 0.0, 0.0, 0.0, 0.0, 0.0, 0.0, 0.0, 0.0, 0.0, 0.0, 0.0, 0.0, 0.0])
_uv = me_cube_001.uv_layers.new(name='Unfolded.001')
_uv.uv.foreach_set('vector', [0.0, 0.0, 0.0, 0.0, 0.0, 0.0, 0.0, 0.0, 0.0, 0.0, 0.0, 0.0, 0.0, 0.0, 0.0, 0.0, 0.0, 0.0, 0.0, 0.0, 0.0, 0.0, 0.0, 0.0, 0.0, 0.0, 0.0, 0.0, 0.0, 0.0, 0.0, 0.0, 0.0, 0.0, 0.0, 0.0, 0.0, 0.0, 0.0, 0.0, 0.0, 0.0, 0.0, 0.0, 0.0, 0.0, 0.0, 0.0, 0.0, 0.0, 0.0, 0.0, 0.0, 0.0, 0.0, 0.0, 0.0, 0.0, 0.0, 0.0, 0.0, 0.0, 0.0, 0.0, 0.0, 0.0, 0.0, 0.0, 0.0, 0.0, 0.0, 0.0, 0.0, 0.0, 0.0, 0.0, 0.0, 0.0, 0.0, 0.0, 0.0, 0.0, 0.0, 0.0, 0.0, 0.0, 0.0, 0.0, 0.0, 0.0, 0.0, 0.0, 0.0, 0.0, 0.0, 0.0, 0.0, 0.0, 0.0, 0.0, 0.0, 0.0, 0.0, 0.0, 0.0, 0.0, 0.0, 0.0, 0.0, 0.0, 0.0, 0.0, 0.0, 0.0, 0.0, 0.0, 0.0, 0.0, 0.0, 0.0, 0.0, 0.0, 0.0, 0.0, 0.0, 0.0, 0.0, 0.0, 0.0, 0.0, 0.0, 0.0, 0.0, 0.0, 0.0, 0.0, 0.0, 0.0, 0.0, 0.0, 0.0, 0.0, 0.0, 0.0, 0.0, 0.0, 0.0, 0.0, 0.0, 0.0, 0.0, 0.0, 0.0, 0.0, 0.0, 0.0, 0.0, 0.0, 0.0, 0.0, 0.0, 0.0, 0.0, 0.0, 0.0, 0.0, 0.0, 0.0, 0.0, 0.0, 0.0, 0.0, 0.0, 0.0, 0.0, 0.0, 0.0, 0.0, 0.0, 0.0, 0.0, 0.0, 0.0, 0.0, 0.0, 0.0, 0.0, 0.0, 0.0, 0.0, 0.0, 0.0, 0.0, 0.0, 0.0, 0.0, 0.0, 0.0, 0.0, 0.0, 0.0, 0.0, 0.0, 0.0, 0.0, 0.0, 0.0, 0.0, 0.0, 0.0, 0.0, 0.0, 0.0, 0.0, 0.0, 0.0, 0.0, 0.0, 0.0, 0.0, 0.0, 0.0, 0.0, 0.0, 0.0, 0.0, 0.0, 0.0, 0.0, 0.0, 0.0, 0.0, 0.0, 0.0, 0.0, 0.0, 0.0, 0.0, 0.0, 0.0, 0.0, 0.0, 0.0, 0.0, 0.0, 0.0, 0.0, 0.0, 0.0, 0.0, 0.0, 0.0, 0.0, 0.0, 0.0, 0.0, 0.0, 0.0, 0.0, 0.0, 0.0, 0.0, 0.0, 0.0, 0.0, 0.0, 0.0, 0.0, 0.0, 0.0, 0.0, 0.0, 0.0, 0.0, 0.0, 0.0, 0.0, 0.0, 0.0, 0.0, 0.0, 0.0, 0.0, 0.0, 0.0, 0.0, 0.0, 0.0, 0.0, 0.0, 0.0, 0.0, 0.0, 0.0, 0.0, 0.0, 0.0, 0.0, 0.0, 0.0, 0.0, 0.0, 0.0, 0.0, 0.0, 0.0, 0.0, 0.0, 0.0, 0.0, 0.0, 0.0, 0.0, 0.0, 0.0, 0.0, 0.0, 0.0, 0.0, 0.0, 0.0, 0.0, 0.0, 0.0, 0.0, 0.0, 0.0, 0.0, 0.0, 0.0, 0.0, 0.0, 0.0, 0.0, 0.0, 0.0, 0.0, 0.0, 0.0, 0.0, 0.0, 0.0, 0.0, 0.0, 0.0, 0.0, 0.0, 0.0, 0.0, 0.0, 0.0, 0.0, 0.0, 0.0, 0.0, 0.0, 0.0, 0.0, 0.0, 0.0, 0.0, 0.0, 0.0, 0.0, 0.0, 0.0, 0.0, 0.0, 0.0, 0.0, 0.0, 0.0, 0.0, 0.0, 0.0, 0.0, 0.0, 0.0, 0.0, 0.0, 0.0, 0.0, 0.0, 0.0, 0.0, 0.0, 0.0, 0.0, 0.0, 0.0, 0.0, 0.0, 0.0, 0.0, 0.0, 0.0, 0.0, 0.0, 0.0, 0.0, 0.0, 0.0, 0.0, 0.0, 0.0, 0.0, 0.0, 0.0, 0.0, 0.0, 0.0, 0.0, 0.0, 0.0, 0.0, 0.0, 0.0, 0.0, 0.0, 0.0, 0.0, 0.0, 0.0, 0.0, 0.0, 0.0, 0.0, 0.0, 0.0, 0.0, 0.0, 0.0, 0.0, 0.0, 0.0, 0.0, 0.0, 0.0, 0.0, 0.0, 0.0, 0.0, 0.0, 0.0, 0.0, 0.0, 0.0, 0.0, 0.0, 0.0, 0.0, 0.0, 0.0, 0.0, 0.0, 0.0, 0.0, 0.0, 0.0, 0.0, 0.0, 0.0, 0.0, 0.0, 0.0, 0.0, 0.0, 0.0, 0.0, 0.0, 0.0, 0.0, 0.0, 0.0, 0.0, 0.0, 0.0, 0.0, 0.0, 0.0, 0.0, 0.0, 0.0, 0.0, 0.0, 0.0, 0.0, 0.0, 0.0, 0.0, 0.0, 0.0, 0.0, 0.0, 0.0, 0.0, 0.0, 0.0, 0.0, 0.0, 0.0, 0.0, 0.0, 0.0, 0.0, 0.0, 0.0, 0.0, 0.0, 0.0, 0.0, 0.0, 0.0, 0.0, 0.0, 0.0, 0.0, 0.0, 0.0, 0.0, 0.0, 0.0, 0.0, 0.0, 0.0, 0.0, 0.0, 0.0, 0.0, 0.0, 0.0, 0.0, 0.0, 0.0, 0.0, 0.0, 0.0, 0.0, 0.0, 0.0, 0.0, 0.0, 0.0, 0.0, 0.0, 0.0, 0.0, 0.0, 0.0, 0.0, 0.0, 0.0, 0.0, 0.0, 0.0, 0.0, 0.0, 0.0, 0.0, 0.0, 0.0, 0.0, 0.0, 0.0, 0.0, 0.0, 0.0, 0.0, 0.0, 0.0, 0.0, 0.0, 0.0, 0.0, 0.0, 0.0, 0.0, 0.0, 0.0, 0.0, 0.0, 0.0, 0.0, 0.0, 0.0, 0.0, 0.0, 0.0, 0.0, 0.0, 0.0, 0.0, 0.0, 0.0, 0.0, 0.0, 0.0, 0.0, 0.0, 0.0, 0.0, 0.0, 0.0, 0.0, 0.0, 0.0, 0.0, 0.0, 0.0, 0.0, 0.0, 0.0, 0.0, 0.0, 0.0, 0.0, 0.0, 0.0, 0.0, 0.0, 0.0, 0.0, 0.0, 0.0, 0.0, 0.0, 0.0, 0.0, 0.0, 0.0, 0.0, 0.0, 0.0, 0.0, 0.0, 0.0, 0.0, 0.0, 0.0, 0.0, 0.0, 0.0, 0.0, 0.0, 0.0, 0.0, 0.0, 0.0, 0.0, 0.0, 0.0, 0.0, 0.0, 0.0, 0.0, 0.0, 0.0, 0.0, 0.0, 0.0, 0.0, 0.0, 0.0, 0.0, 0.0, 0.0, 0.0, 0.0, 0.0, 0.0, 0.0, 0.0, 0.0, 0.0, 0.0, 0.0, 0.0, 0.0, 0.0, 0.0, 0.0, 0.0, 0.0, 0.0, 0.0, 0.0, 0.0, 0.0, 0.0, 0.0, 0.0, 0.0, 0.0, 0.0, 0.0, 0.0, 0.0, 0.0, 0.0, 0.0, 0.0, 0.0, 0.0, 0.0, 0.0, 0.0, 0.0, 0.0, 0.0, 0.0, 0.0, 0.0, 0.0, 0.0, 0.0, 0.0, 0.0, 0.0, 0.0, 0.0, 0.0, 0.0, 0.0, 0.0, 0.0, 0.0, 0.0, 0.0, 0.0, 0.0, 0.0, 0.0, 0.0, 0.0, 0.0, 0.0, 0.0, 0.0, 0.0, 0.0, 0.0, 0.0, 0.0, 0.0, 0.0, 0.0, 0.0, 0.0, 0.0, 0.0, 0.0, 0.0, 0.0, 0.0, 0.0, 0.0, 0.0, 0.0, 0.0, 0.0, 0.0, 0.0, 0.0, 0.0, 0.0, 0.0, 0.0, 0.0, 0.0, 0.0, 0.0, 0.0, 0.0, 0.0, 0.0, 0.0, 0.0, 0.0, 0.0, 0.0, 0.0, 0.0, 0.0, 0.0, 0.0, 0.0, 0.0, 0.0, 0.0, 0.0, 0.0, 0.0, 0.0, 0.0, 0.0, 0.0, 0.0, 0.0, 0.0, 0.0, 0.0, 0.0, 0.0, 0.0, 0.0, 0.0, 0.0, 0.0, 0.0, 0.0, 0.0, 0.0, 0.0, 0.0, 0.0, 0.0, 0.0, 0.0, 0.0, 0.0, 0.0, 0.0, 0.0, 0.0, 0.0, 0.0, 0.0, 0.0, 0.0, 0.0, 0.0, 0.0, 0.0, 0.0, 0.0, 0.0, 0.0, 0.0, 0.0, 0.0, 0.0, 0.0, 0.0, 0.0, 0.0, 0.0, 0.0, 0.0, 0.0, 0.0, 0.0, 0.0, 0.0, 0.0, 0.0, 0.0, 0.0, 0.0, 0.0, 0.0, 0.0, 0.0, 0.0, 0.0, 0.0, 0.0, 0.0, 0.0, 0.0, 0.0, 0.0, 0.0, 0.0, 0.0, 0.0, 0.0, 0.0, 0.0, 0.0, 0.0, 0.0, 0.0, 0.0, 0.0, 0.0, 0.0, 0.0, 0.0, 0.0, 0.0, 0.0, 0.0, 0.0, 0.0, 0.0, 0.0, 0.0, 0.0, 0.0, 0.0, 0.0, 0.0, 0.0, 0.0, 0.0, 0.0, 0.0, 0.0, 0.0, 0.0, 0.0, 0.0, 0.0, 0.0, 0.0, 0.0, 0.0, 0.0, 0.0, 0.0, 0.0, 0.0, 0.0, 0.0, 0.0, 0.0, 0.0, 0.0, 0.0, 0.0, 0.0, 0.0, 0.0, 0.0, 0.0, 0.0, 0.0, 0.0, 0.0, 0.0, 0.0, 0.0, 0.0, 0.0, 0.0, 0.0, 0.0, 0.0, 0.0, 0.0, 0.0, 0.0, 0.0, 0.0, 0.0, 0.0, 0.0, 0.0, 0.0, 0.0, 0.0, 0.0, 0.0, 0.0, 0.0, 0.0, 0.0, 0.0, 0.0, 0.0, 0.0, 0.0, 0.0, 0.0, 0.0, 0.0, 0.0, 0.0, 0.0, 0.0, 0.0, 0.0, 0.0, 0.0, 0.0, 0.0, 0.0, 0.0, 0.0, 0.0, 0.0, 0.0, 0.0, 0.0, 0.0, 0.0, 0.0, 0.0, 0.0, 0.0, 0.0, 0.0, 0.0, 0.0, 0.0, 0.0, 0.0, 0.0, 0.0, 0.0, 0.0, 0.0, 0.0, 0.0, 0.0, 0.0, 0.0, 0.0, 0.0, 0.0, 0.0, 0.0, 0.0, 0.0, 0.0, 0.0, 0.0, 0.0, 0.0, 0.0, 0.0, 0.0, 0.0, 0.0, 0.0, 0.0, 0.0, 0.0, 0.0, 0.0, 0.0, 0.0, 0.0, 0.0, 0.0, 0.0, 0.0, 0.0, 0.0, 0.0, 0.0, 0.0, 0.0, 0.0, 0.0, 0.0, 0.0, 0.0, 0.0, 0.0, 0.0, 0.0, 0.0, 0.0, 0.0, 0.0, 0.0, 0.0, 0.0, 0.0, 0.0, 0.0, 0.0, 0.0, 0.0, 0.0, 0.0, 0.0, 0.0, 0.0, 0.0, 0.0, 0.0, 0.0, 0.0, 0.0, 0.0, 0.0, 0.0, 0.0, 0.0, 0.0, 0.0, 0.0, 0.0, 0.0, 0.0, 0.0, 0.0, 0.0, 0.0, 0.0, 0.0, 0.0, 0.0, 0.0, 0.0, 0.0, 0.0, 0.0, 0.0, 0.0, 0.0, 0.0, 0.0, 0.0, 0.0, 0.0, 0.0, 0.0, 0.0, 0.0, 0.0, 0.0, 0.0, 0.0, 0.0, 0.0, 0.0, 0.0, 0.0, 0.0, 0.0, 0.0, 0.0, 0.0])
_uv = me_cube_001.uv_layers.new(name='Unfolded.003')
_uv.uv.foreach_set('vector', [0.0, 0.0, 0.0, 0.0, 0.0, 0.0, 0.0, 0.0, 0.0, 0.0, 0.0, 0.0, 0.0, 0.0, 0.0, 0.0, 0.0, 0.0, 0.0, 0.0, 0.0, 0.0, 0.0, 0.0, 0.0, 0.0, 0.0, 0.0, 0.0, 0.0, 0.0, 0.0, 0.0, 0.0, 0.0, 0.0, 0.0, 0.0, 0.0, 0.0, 0.0, 0.0, 0.0, 0.0, 0.0, 0.0, 0.0, 0.0, 0.0, 0.0, 0.0, 0.0, 0.0, 0.0, 0.0, 0.0, 0.0, 0.0, 0.0, 0.0, 0.0, 0.0, 0.0, 0.0, 0.0, 0.0, 0.0, 0.0, 0.0, 0.0, 0.0, 0.0, 0.0, 0.0, 0.0, 0.0, 0.0, 0.0, 0.0, 0.0, 0.0, 0.0, 0.0, 0.0, 0.0, 0.0, 0.0, 0.0, 0.0, 0.0, 0.0, 0.0, 0.0, 0.0, 0.0, 0.0, 0.0, 0.0, 0.0, 0.0, 0.0, 0.0, 0.0, 0.0, 0.0, 0.0, 0.0, 0.0, 0.0, 0.0, 0.0, 0.0, 0.0, 0.0, 0.0, 0.0, 0.0, 0.0, 0.0, 0.0, 0.0, 0.0, 0.0, 0.0, 0.0, 0.0, 0.0, 0.0, 0.0, 0.0, 0.0, 0.0, 0.0, 0.0, 0.0, 0.0, 0.0, 0.0, 0.0, 0.0, 0.0, 0.0, 0.0, 0.0, 0.0, 0.0, 0.0, 0.0, 0.0, 0.0, 0.0, 0.0, 0.0, 0.0, 0.0, 0.0, 0.0, 0.0, 0.0, 0.0, 0.0, 0.0, 0.0, 0.0, 0.0, 0.0, 0.0, 0.0, 0.0, 0.0, 0.0, 0.0, 0.0, 0.0, 0.0, 0.0, 0.0, 0.0, 0.0, 0.0, 0.0, 0.0, 0.0, 0.0, 0.0, 0.0, 0.0, 0.0, 0.0, 0.0, 0.0, 0.0, 0.0, 0.0, 0.0, 0.0, 0.0, 0.0, 0.0, 0.0, 0.0, 0.0, 0.0, 0.0, 0.0, 0.0, 0.0, 0.0, 0.0, 0.0, 0.0, 0.0, 0.0, 0.0, 0.0, 0.0, 0.0, 0.0, 0.0, 0.0, 0.0, 0.0, 0.0, 0.0, 0.0, 0.0, 0.0, 0.0, 0.0, 0.0, 0.0, 0.0, 0.0, 0.0, 0.0, 0.0, 0.0, 0.0, 0.0, 0.0, 0.0, 0.0, 0.0, 0.0, 0.0, 0.0, 0.0, 0.0, 0.0, 0.0, 0.0, 0.0, 0.0, 0.0, 0.0, 0.0, 0.0, 0.0, 0.0, 0.0, 0.0, 0.0, 0.0, 0.0, 0.0, 0.0, 0.0, 0.0, 0.0, 0.0, 0.0, 0.0, 0.0, 0.0, 0.0, 0.0, 0.0, 0.0, 0.0, 0.0, 0.0, 0.0, 0.0, 0.0, 0.0, 0.0, 0.0, 0.0, 0.0, 0.0, 0.0, 0.0, 0.0, 0.0, 0.0, 0.0, 0.0, 0.0, 0.0, 0.0, 0.0, 0.0, 0.0, 0.0, 0.0, 0.0, 0.0, 0.0, 0.0, 0.0, 0.0, 0.0, 0.0, 0.0, 0.0, 0.0, 0.0, 0.0, 0.0, 0.0, 0.0, 0.0, 0.0, 0.0, 0.0, 0.0, 0.0, 0.0, 0.0, 0.0, 0.0, 0.0, 0.0, 0.0, 0.0, 0.0, 0.0, 0.0, 0.0, 0.0, 0.0, 0.0, 0.0, 0.0, 0.0, 0.0, 0.0, 0.0, 0.0, 0.0, 0.0, 0.0, 0.0, 0.0, 0.0, 0.0, 0.0, 0.0, 0.0, 0.0, 0.0, 0.0, 0.0, 0.0, 0.0, 0.0, 0.0, 0.0, 0.0, 0.0, 0.0, 0.0, 0.0, 0.0, 0.0, 0.0, 0.0, 0.0, 0.0, 0.0, 0.0, 0.0, 0.0, 0.0, 0.0, 0.0, 0.0, 0.0, 0.0, 0.0, 0.0, 0.0, 0.0, 0.0, 0.0, 0.0, 0.0, 0.0, 0.0, 0.0, 0.0, 0.0, 0.0, 0.0, 0.0, 0.0, 0.0, 0.0, 0.0, 0.0, 0.0, 0.0, 0.0, 0.0, 0.0, 0.0, 0.0, 0.0, 0.0, 0.0, 0.0, 0.0, 0.0, 0.0, 0.0, 0.0, 0.0, 0.0, 0.0, 0.0, 0.0, 0.0, 0.0, 0.0, 0.0, 0.0, 0.0, 0.0, 0.0, 0.0, 0.0, 0.0, 0.0, 0.0, 0.0, 0.0, 0.0, 0.0, 0.0, 0.0, 0.0, 0.0, 0.0, 0.0, 0.0, 0.0, 0.0, 0.0, 0.0, 0.0, 0.0, 0.0, 0.0, 0.0, 0.0, 0.0, 0.0, 0.0, 0.0, 0.0, 0.0, 0.0, 0.0, 0.0, 0.0, 0.0, 0.0, 0.0, 0.0, 0.0, 0.0, 0.0, 0.0, 0.0, 0.0, 0.0, 0.0, 0.0, 0.0, 0.0, 0.0, 0.0, 0.0, 0.0, 0.0, 0.0, 0.0, 0.0, 0.0, 0.0, 0.0, 0.0, 0.0, 0.0, 0.0, 0.0, 0.0, 0.0, 0.0, 0.0, 0.0, 0.0, 0.0, 0.0, 0.0, 0.0, 0.0, 0.0, 0.0, 0.0, 0.0, 0.0, 0.0, 0.0, 0.0, 0.0, 0.0, 0.0, 0.0, 0.0, 0.0, 0.0, 0.0, 0.0, 0.0, 0.0, 0.0, 0.0, 0.0, 0.0, 0.0, 0.0, 0.0, 0.0, 0.0, 0.0, 0.0, 0.0, 0.0, 0.0, 0.0, 0.0, 0.0, 0.0, 0.0, 0.0, 0.0, 0.0, 0.0, 0.0, 0.0, 0.0, 0.0, 0.0, 0.0, 0.0, 0.0, 0.0, 0.0, 0.0, 0.0, 0.0, 0.0, 0.0, 0.0, 0.0, 0.0, 0.0, 0.0, 0.0, 0.0, 0.0, 0.0, 0.0, 0.0, 0.0, 0.0, 0.0, 0.0, 0.0, 0.0, 0.0, 0.0, 0.0, 0.0, 0.0, 0.0, 0.0, 0.0, 0.0, 0.0, 0.0, 0.0, 0.0, 0.0, 0.0, 0.0, 0.0, 0.0, 0.0, 0.0, 0.0, 0.0, 0.0, 0.0, 0.0, 0.0, 0.0, 0.0, 0.0, 0.0, 0.0, 0.0, 0.0, 0.0, 0.0, 0.0, 0.0, 0.0, 0.0, 0.0, 0.0, 0.0, 0.0, 0.0, 0.0, 0.0, 0.0, 0.0, 0.0, 0.0, 0.0, 0.0, 0.0, 0.0, 0.0, 0.0, 0.0, 0.0, 0.0, 0.0, 0.0, 0.0, 0.0, 0.0, 0.0, 0.0, 0.0, 0.0, 0.0, 0.0, 0.0, 0.0, 0.0, 0.0, 0.0, 0.0, 0.0, 0.0, 0.0, 0.0, 0.0, 0.0, 0.0, 0.0, 0.0, 0.0, 0.0, 0.0, 0.0, 0.0, 0.0, 0.0, 0.0, 0.0, 0.0, 0.0, 0.0, 0.0, 0.0, 0.0, 0.0, 0.0, 0.0, 0.0, 0.0, 0.0, 0.0, 0.0, 0.0, 0.0, 0.0, 0.0, 0.0, 0.0, 0.0, 0.0, 0.0, 0.0, 0.0, 0.0, 0.0, 0.0, 0.0, 0.0, 0.0, 0.0, 0.0, 0.0, 0.0, 0.0, 0.0, 0.0, 0.0, 0.0, 0.0, 0.0, 0.0, 0.0, 0.0, 0.0, 0.0, 0.0, 0.0, 0.0, 0.0, 0.0, 0.0, 0.0, 0.0, 0.0, 0.0, 0.0, 0.0, 0.0, 0.0, 0.0, 0.0, 0.0, 0.0, 0.0, 0.0, 0.0, 0.0, 0.0, 0.0, 0.0, 0.0, 0.0, 0.0, 0.0, 0.0, 0.0, 0.0, 0.0, 0.0, 0.0, 0.0, 0.0, 0.0, 0.0, 0.0, 0.0, 0.0, 0.0, 0.0, 0.0, 0.0, 0.0, 0.0, 0.0, 0.0, 0.0, 0.0, 0.0, 0.0, 0.0, 0.0, 0.0, 0.0, 0.0, 0.0, 0.0, 0.0, 0.0, 0.0, 0.0, 0.0, 0.0, 0.0, 0.0, 0.0, 0.0, 0.0, 0.0, 0.0, 0.0, 0.0, 0.0, 0.0, 0.0, 0.0, 0.0, 0.0, 0.0, 0.0, 0.0, 0.0, 0.0, 0.0, 0.0, 0.0, 0.0, 0.0, 0.0, 0.0, 0.0, 0.0, 0.0, 0.0, 0.0, 0.0, 0.0, 0.0, 0.0, 0.0, 0.0, 0.0, 0.0, 0.0, 0.0, 0.0, 0.0, 0.0, 0.0, 0.0, 0.0, 0.0, 0.0, 0.0, 0.0, 0.0, 0.0, 0.0, 0.0, 0.0, 0.0, 0.0, 0.0, 0.0, 0.0, 0.0, 0.0, 0.0, 0.0, 0.0, 0.0, 0.0, 0.0, 0.0, 0.0, 0.0, 0.0, 0.0, 0.0, 0.0, 0.0, 0.0, 0.0, 0.0, 0.0, 0.0, 0.0, 0.0, 0.0, 0.0, 0.0, 0.0, 0.0, 0.0, 0.0, 0.0, 0.0, 0.0, 0.0, 0.0, 0.0, 0.0, 0.0, 0.0, 0.0, 0.0, 0.0, 0.0, 0.0, 0.0, 0.0, 0.0, 0.0, 0.0, 0.0, 0.0, 0.0, 0.0, 0.0, 0.0, 0.0, 0.0, 0.0, 0.0, 0.0, 0.0, 0.0, 0.0, 0.0, 0.0, 0.0, 0.0, 0.0, 0.0, 0.0, 0.0, 0.0, 0.0, 0.0, 0.0, 0.0, 0.0, 0.0, 0.0, 0.0, 0.0, 0.0, 0.0, 0.0, 0.0, 0.0, 0.0, 0.0, 0.0, 0.0, 0.0, 0.0, 0.0, 0.0, 0.0, 0.0, 0.0, 0.0, 0.0, 0.0, 0.0, 0.0, 0.0, 0.0, 0.0, 0.0, 0.0, 0.0, 0.0, 0.0, 0.0, 0.0, 0.0, 0.0, 0.0, 0.0, 0.0, 0.0, 0.0, 0.0, 0.0, 0.0, 0.0, 0.0, 0.0, 0.0, 0.0, 0.0, 0.0, 0.0, 0.0, 0.0, 0.0, 0.0, 0.0, 0.0, 0.0, 0.0, 0.0, 0.0, 0.0, 0.0, 0.0, 0.0, 0.0, 0.0, 0.0, 0.0, 0.0, 0.0, 0.0, 0.0, 0.0, 0.0, 0.0, 0.0, 0.0, 0.0, 0.0, 0.0, 0.0, 0.0, 0.0, 0.0, 0.0, 0.0, 0.0, 0.0, 0.0, 0.0, 0.0, 0.0, 0.0, 0.0, 0.0, 0.0, 0.0, 0.0, 0.0, 0.0, 0.0, 0.0, 0.0, 0.0, 0.0, 0.0, 0.0, 0.0, 0.0, 0.0, 0.0, 0.0, 0.0, 0.0, 0.0, 0.0, 0.0, 0.0, 0.0, 0.0, 0.0, 0.0, 0.0, 0.0, 0.0, 0.0, 0.0, 0.0, 0.0, 0.0, 0.0, 0.0, 0.0, 0.0, 0.0, 0.0, 0.0, 0.0, 0.0, 0.0, 0.0, 0.0, 0.0, 0.0, 0.0, 0.0, 0.0, 0.0, 0.0, 0.0, 0.0, 0.0, 0.0, 0.0, 0.0, 0.0, 0.0, 0.0, 0.0, 0.0, 0.0, 0.0, 0.0, 0.0, 0.0, 0.0, 0.0, 0.0, 0.0, 0.0, 0.0, 0.0, 0.0, 0.0, 0.0, 0.0, 0.0, 0.0, 0.0, 0.0, 0.0, 0.0, 0.0, 0.0, 0.0, 0.0, 0.0, 0.0, 0.0, 0.0, 0.0, 0.0, 0.0, 0.0, 0.0])
_uv = me_cube_001.uv_layers.new(name='Unfolded.002')
_uv.uv.foreach_set('vector', [0.1054, 0.1191, 0.2188, 0.1191, 0.2188, 0.195, 0.1054, 0.195, 0.1766, 0.1204, 0.1359, 0.1844, 0.1047, 0.1645, 0.1454, 0.1005, 0.2262, 0.04254, 0.2113, 0.06591, 0.1586, 0.0798, 0.186, 0.03681, 0.04713, 0.05405, 0.04564, 0.1067, 0.02037, 0.106, 0.01019, 0.053, 0.1054, 0.02689, 0.2188, 0.02689, 0.2188, 0.04875, 0.1054, 0.04875, 2.351e-09, 0.02689, 0.0974, 0.02689, 0.0974, 0.04875, 4.262e-09, 0.04875, 0.1501, 0.02689, 0.2028, 0.02689, 0.2028, 0.04875, 0.1501, 0.04875, 0.05147, 0.02689, 0.1054, 0.02689, 0.1054, 0.04875, 0.05147, 0.04875, 1.041e-08, 0.1191, 0.0974, 0.1191, 0.0974, 0.195, 1.705e-08, 0.195, 0.1501, 0.1191, 0.2028, 0.1191, 0.2028, 0.195, 0.1501, 0.195, 0.05147, 0.1191, 0.1054, 0.1191, 0.1054, 0.195, 0.05147, 0.195, 0.04419, 0.1582, 0.04266, 0.2121, 0.0174, 0.2113, 0.01892, 0.1575, 0.03946, 0.3254, 0.04266, 0.2121, 0.1185, 0.2142, 0.1153, 0.3275, 0.07807, 0.08466, 0.0553, 0.01729, 0.109, 0.05439, 0.1283, 0.09251, 0.0377, 0.01183, 0.01091, 0.01531, 0.0, 0.0, 0.005397, 0.0, 0.04239, 0.0, 0.04239, 0.03952, 0.005397, 0.03952, 0.05513, 0.0963, 0.02224, 0.03407, 0.0553, 0.01729, 0.07807, 0.08466, 0.1649, 0.2165, 0.1379, 0.1726, 0.2099, 0.1283, 0.2298, 0.1765, 0.03149, 0.0, 0.14, 0.04753, 0.08259, 0.08292, 0.2526, 0.3589, 0.1932, 0.2624, 0.2506, 0.227, 0.2884, 0.3368, 0.1102, 0.1278, 0.08259, 0.08292, 0.14, 0.04753, 0.175, 0.08789, 0.005397, 0.1474, 0.04239, 0.1474, 0.04239, 0.1792, 0.005397, 0.1792, 0.005397, 0.05794, 0.04239, 0.05794, 0.0463, 0.1232, 0.005896, 0.1232, 0.04239, 0.255, 0.04239, 0.2089, 0.05878, 0.2089, 0.05878, 0.255, 0.005397, 0.2089, 0.005397, 0.1792, 0.04239, 0.1792, 0.04239, 0.2089, 0.05867, 0.04055, 0.1675, 0.1971, 0.1732, 0.1212, 0.1499, 0.08155, 0.1306, 0.04343, 0.1623, 0.04365, 0.1835, 0.0645, 0.2869, 0.4145, 0.2526, 0.3589, 0.2884, 0.3368, 0.3212, 0.3933, 0.08487, 0.06534, 0.0007757, 0.0653, 0.0, 0.0, 0.09007, 0.0, 0.3286, 0.4823, 0.3075, 0.4479, 0.336, 0.4304, 0.3479, 0.4704, 0.1595, 0.2216, 0.1469, 0.2339, 0.1046, 0.2424, 0.06528, 0.1191, 0.06528, 0.04875, 0.1046, 0.04875, 0.1046, 0.1191, 0.06528, 0.02689, 0.06528, 1.49e-08, 0.1046, 1.49e-08, 0.1046, 0.02689, 0.2554, 0.4339, 0.2869, 0.4145, 0.3075, 0.4479, 0.276, 0.4673, 0.06528, 0.1971, 0.06528, 0.1212, 0.1046, 0.1212, 0.1046, 0.1971, 0.06528, 0.2424, 0.06528, 0.1971, 0.1046, 0.1971, 0.1046, 0.2424, 0.06528, 0.195, 0.06528, 0.1191, 0.1046, 0.1191, 0.1046, 0.195, 0.1708, 0.1227, 0.1499, 0.08155, 0.1835, 0.0645, 0.2044, 0.1056, 0.005397, 0.255, 0.005397, 0.2089, 0.04239, 0.2089, 0.04239, 0.255, 0.08949, 0.164, 0.05513, 0.0963, 0.07807, 0.08466, 0.1124, 0.1523, 0.1804, 0.06161, 0.1704, 0.08403, 0.08146, 0.04444, 0.1012, 0.0, 0.0, 0.3243, 0.0174, 0.2113, 0.04266, 0.2121, 0.03946, 0.3254, 0.12, 0.1603, 0.1185, 0.2142, 0.04266, 0.2121, 0.04419, 0.1582, 0.05147, 0.04875, 0.1054, 0.04875, 0.1054, 0.1191, 0.05147, 0.1191, 0.1501, 0.04875, 0.2028, 0.04875, 0.2028, 0.1191, 0.1501, 0.1191, 4.262e-09, 0.04875, 0.0974, 0.04875, 0.0974, 0.1191, 1.041e-08, 0.1191, 0.1396, 0.1533, 0.05061, 0.1138, 0.08146, 0.04444, 0.1704, 0.08403, 0.123, 0.05619, 0.1215, 0.1089, 0.04564, 0.1067, 0.04713, 0.05405, 0.2113, 0.06591, 0.1766, 0.1204, 0.1454, 0.1005, 0.1586, 0.0798, 0.04239, 0.2089, 0.04239, 0.1792, 0.05878, 0.1792, 0.05878, 0.2089, 0.1054, 0.04875, 0.2188, 0.04875, 0.2188, 0.1191, 0.1054, 0.1191, 0.0463, 0.1232, 0.04239, 0.05794, 0.05875, 0.05794, 0.05878, 0.1232, 0.1283, 0.09251, 0.1492, 0.1336, 0.1124, 0.1523, 0.07807, 0.08466, 0.1283, 0.09251, 0.109, 0.05439, 0.1306, 0.04343, 0.1499, 0.08155, 0.04239, 0.1792, 0.04239, 0.1474, 0.05878, 0.1474, 0.05878, 0.1792, 0.005896, 0.1232, 0.0463, 0.1232, 0.04239, 0.1474, 0.005397, 0.1474, 0.06528, 0.04875, 0.06528, 0.02689, 0.1046, 0.02689, 0.1046, 0.04875, 0.08508, 0.1046, 0.045, 0.1731, 0.01623, 0.1453, 0.05873, 0.03952, 0.04239, 0.03952, 0.04239, 0.0, 0.06503, 0.0, 0.04239, 0.05794, 0.04239, 0.03952, 0.05873, 0.03952, 0.05875, 0.05794, 0.02224, 0.03407, 0.01091, 0.01531, 0.0377, 0.01183, 0.0553, 0.01729, 0.005397, 0.05794, 0.005397, 0.03952, 0.04239, 0.03952, 0.04239, 0.05794, 0.05147, 7.623e-09, 0.1054, 0.0, 0.1054, 0.02689, 0.05147, 0.02689, 0.1501, 0.0, 0.2028, 0.0, 0.2028, 0.02689, 0.1501, 0.02689, 0.0, 1.49e-08, 0.0974, 0.0, 0.0974, 0.02689, 2.351e-09, 0.02689, 0.1054, 0.0, 0.2188, 0.0, 0.2188, 0.02689, 0.1054, 0.02689, 0.2406, 0.01986, 0.2262, 0.04254, 0.186, 0.03681, 0.2094, 0.0, 0.1046, 0.04875, 0.1046, 0.02689, 0.1468, 0.02689, 0.1484, 0.04875, 0.1046, 0.1971, 0.1595, 0.2216, 0.1046, 0.2424, 0.1046, 0.195, 0.1046, 0.1191, 0.1496, 0.1191, 0.1496, 0.195, 0.05878, 0.1232, 0.1058, 0.1598, 0.1675, 0.1971, 0.1046, 0.1191, 0.1046, 0.04875, 0.1484, 0.04875, 0.1496, 0.1191, 0.1046, 0.02689, 0.1046, 1.49e-08, 0.144, 0.008297, 0.1468, 0.02689, 0.276, 0.4673, 0.3075, 0.4479, 0.3286, 0.4823, 0.2972, 0.5017, 0.1046, 0.1971, 0.1046, 0.1212, 0.1732, 0.1212, 0.1675, 0.1971, 0.03572, 0.04823, 0.05036, 0.09195, 0.01464, 0.1039, 0.0, 0.0602, 0.02214, 0.007687, 0.03572, 0.04823, 0.0, 0.0602, 5.96e-08, 0.03048, 0.04508, 0.0, 0.05867, 0.04055, 0.03572, 0.04823, 0.02214, 0.007687, 0.05867, 0.04055, 0.07331, 0.08426, 0.05036, 0.09195, 0.03572, 0.04823, 0.04239, 0.1474, 0.0463, 0.1232, 0.05878, 0.1232, 0.05878, 0.1474, 0.2809, 0.0335, 0.162, 0.07591, 0.2529, 0.0, 0.08508, 0.1046, 0.1469, 0.2339, 0.045, 0.1731, 0.2011, 0.01506, 0.1804, 0.06161, 0.1012, 0.0, 0.2165, 0.3811, 0.2211, 0.3783, 0.2554, 0.4339, 0.2508, 0.4367, 0.05875, 0.05794, 0.045, 0.1731, 0.1058, 0.1598, 0.1046, 0.1971, 0.1675, 0.1971, 0.1595, 0.2216, 0.2714, 0.4701, 0.276, 0.4673, 0.2972, 0.5017, 0.2926, 0.5045, 7.823e-08, 0.05794, 7.823e-08, 0.03952, 0.005397, 0.03952, 0.005397, 0.05794, 6.706e-08, 0.1232, 0.005896, 0.1232, 0.005397, 0.1474, 5.96e-08, 0.1474, 6.333e-08, 0.255, 7.078e-08, 0.2089, 0.005397, 0.2089, 0.005397, 0.255, 0.2508, 0.4367, 0.2554, 0.4339, 0.276, 0.4673, 0.2714, 0.4701, 7.078e-08, 0.2089, 6.333e-08, 0.1792, 0.005397, 0.1792, 0.005397, 0.2089, 7.823e-08, 0.05794, 0.005397, 0.05794, 0.005896, 0.1232, 6.706e-08, 0.1232, 5.96e-08, 0.1474, 0.005397, 0.1474, 0.005397, 0.1792, 6.333e-08, 0.1792, 8.196e-08, 0.0, 0.005397, 0.0, 0.005397, 0.03952, 7.823e-08, 0.03952, 0.1649, 0.2165, 0.1932, 0.2624, 0.1617, 0.2818, 0.1334, 0.2359, 0.1102, 0.1278, 0.1379, 0.1726, 0.1064, 0.192, 0.07874, 0.1472, 0.03149, 0.0, 0.08259, 0.08292, 0.05109, 0.1023, 0.0, 0.01941, 0.1932, 0.2624, 0.2526, 0.3589, 0.2211, 0.3783, 0.1617, 0.2818, 0.1708, 0.1227, 0.1492, 0.1336, 0.1283, 0.09251, 0.1499, 0.08155, 5.96e-08, 0.04875, 5.96e-08, 0.02689, 0.06528, 0.02689, 0.06528, 0.04875, 0.0, 0.195, 2.98e-08, 0.1191, 0.06528, 0.1191, 0.06528, 0.195, 5.96e-08, 0.2366, 5.96e-08, 0.1971, 0.06528, 0.1971, 0.06528, 0.2424, 5.96e-08, 0.1971, 0.0, 0.1212, 0.06528, 0.1212, 0.06528, 0.1971, 0.2211, 0.3783, 0.2526, 0.3589, 0.2869, 0.4145, 0.2554, 0.4339, 5.96e-08, 0.02689, 5.96e-08, 0.0, 0.06528, 1.49e-08, 0.06528, 0.02689, 2.98e-08, 0.1191, 5.96e-08, 0.04875, 0.06528, 0.04875, 0.06528, 0.1191, 0.3075, 0.4479, 0.2869, 0.4145, 0.3212, 0.3933, 0.336, 0.4304, 0.08487, 0.06534, 0.004085, 0.1051, 0.0007757, 0.0653, 0.1595, 0.2216, 0.045, 0.1731, 0.1469, 0.2339, 0.1287, 0.1177, 0.2234, 0.1774, 0.2023, 0.227, 0.09551, 0.1594, 0.0974, 0.0, 0.05109, 0.1023, 0.07874, 0.1472, 0.0487, 7.451e-09, 0.1465, 0.3164, 0.0, 0.3609, 0.04841, 0.2553, 0.01623, 0.1453, 0.004085, 0.1051, 0.08508, 0.1046, 0.2809, 0.0335, 0.2446, 0.1278, 0.162, 0.07591, 0.08487, 0.06534, 0.08508, 0.1046, 0.004085, 0.1051, 0.1287, 0.1177, 0.14, 0.04753, 0.2234, 0.1774, 0.1465, 0.3164, 0.07718, 0.4073, 0.0, 0.3609, 0.2211, 0.3783, 0.2188, 0.0, 0.1054, 0.0, 0.1617, 0.2818, 0.05147, 7.623e-09, 0.1334, 0.2359, 0.1617, 0.2818, 0.1054, 0.0, 0.0487, 7.451e-09, 0.07874, 0.1472, 0.1064, 0.192, 0.0, 1.49e-08, 0.0, 1.49e-08, 0.0, 0.01941, 0.05109, 0.1023, 0.0974, 0.0, 0.0, 0.0, 0.0, 0.01941, 0.0, 1.49e-08, 0.0, 0.0, 0.0, 0.0, 1.705e-08, 0.195, 0.1359, 0.1844, 0.0, 0.0, 0.2023, 0.227, 0.01892, 0.1575, 0.2298, 0.1765, 0.08259, 0.08292, 0.1102, 0.1278, 0.07874, 0.1472, 0.05109, 0.1023, 0.0974, 0.0, 0.1501, 0.0, 0.1501, 0.02689, 0.0974, 0.02689, 0.1245, 0.003518, 0.123, 0.05619, 0.04713, 0.05405, 0.04862, 0.001374, 0.0974, 0.04875, 0.1501, 0.04875, 0.1501, 0.1191, 0.0974, 0.1191, 0.1379, 0.1726, 0.1102, 0.1278, 0.175, 0.08789, 0.2099, 0.1283, 0.0974, 0.1191, 0.1501, 0.1191, 0.1501, 0.195, 0.0974, 0.195, 0.0974, 0.02689, 0.1501, 0.02689, 0.1501, 0.04875, 0.0974, 0.04875, 0.04862, 0.001374, 0.04713, 0.05405, 0.01019, 0.053, 1.49e-08, 0.0, 0.2023, 0.227, 0.2298, 0.1765, 0.2099, 0.1283, 0.0, 1.49e-08, 0.1064, 0.192, 0.1334, 0.2359, 0.05147, 7.623e-09, 0.1379, 0.1726, 0.1649, 0.2165, 0.1334, 0.2359, 0.1064, 0.192, 0.0, 1.49e-08, 0.05147, 7.623e-09, 0.05147, 0.02689, 0.0, 0.02689, 0.0, 0.04875, 0.05147, 0.04875, 0.05147, 0.1191, 1.49e-08, 0.1191, 0.1215, 0.1089, 0.12, 0.1603, 0.04419, 0.1582, 0.04564, 0.1067, 0.1932, 0.2624, 0.1649, 0.2165, 0.2298, 0.1765, 0.2506, 0.227, 0.04564, 0.1067, 0.04419, 0.1582, 0.01892, 0.1575, 0.02037, 0.106, 1.49e-08, 0.1191, 0.05147, 0.1191, 0.05147, 0.195, 1.49e-08, 0.195, 0.0, 0.02689, 0.05147, 0.02689, 0.05147, 0.04875, 0.0, 0.04875, 0.2234, 0.1774, 0.14, 0.04753, 0.2446, 0.1278, 0.01892, 0.1575, 0.0174, 0.2113, 0.2298, 0.1765, 0.2298, 0.1765, 0.0174, 0.2113, 0.04841, 0.2553, 0.05867, 0.04055, 0.1732, 0.1212, 0.07331, 0.08426, 0.05867, 0.04055, 0.04508, 0.0, 0.1675, 0.1971, 0.05878, 0.1232, 0.05875, 0.05794, 0.1058, 0.1598])
_uv = me_cube_001.uv_layers.new(name='Unfolded.004')
_uv.uv.foreach_set('vector', [0.1054, 0.1191, 0.2188, 0.1191, 0.2188, 0.195, 0.1054, 0.195, 0.1766, 0.1204, 0.1359, 0.1844, 0.1047, 0.1645, 0.1454, 0.1005, 0.2262, 0.04254, 0.2113, 0.06591, 0.1586, 0.0798, 0.186, 0.03681, 0.04713, 0.05405, 0.04564, 0.1067, 0.02037, 0.106, 0.01019, 0.053, 0.1054, 0.02689, 0.2188, 0.02689, 0.2188, 0.04875, 0.1054, 0.04875, 2.351e-09, 0.02689, 0.0974, 0.02689, 0.0974, 0.04875, 4.262e-09, 0.04875, 0.1501, 0.02689, 0.2028, 0.02689, 0.2028, 0.04875, 0.1501, 0.04875, 0.05147, 0.02689, 0.1054, 0.02689, 0.1054, 0.04875, 0.05147, 0.04875, 1.041e-08, 0.1191, 0.0974, 0.1191, 0.0974, 0.195, 1.705e-08, 0.195, 0.1501, 0.1191, 0.2028, 0.1191, 0.2028, 0.195, 0.1501, 0.195, 0.05147, 0.1191, 0.1054, 0.1191, 0.1054, 0.195, 0.05147, 0.195, 0.04419, 0.1582, 0.04266, 0.2121, 0.0174, 0.2113, 0.01892, 0.1575, 0.03946, 0.3254, 0.04266, 0.2121, 0.1185, 0.2142, 0.1153, 0.3275, 0.07807, 0.08466, 0.0553, 0.01729, 0.109, 0.05439, 0.1283, 0.09251, 0.0377, 0.01183, 0.01091, 0.01531, 0.0, 0.0, 0.005397, 0.0, 0.04239, 0.0, 0.04239, 0.03952, 0.005397, 0.03952, 0.05513, 0.0963, 0.02224, 0.03407, 0.0553, 0.01729, 0.07807, 0.08466, 0.1649, 0.2165, 0.1379, 0.1726, 0.2099, 0.1283, 0.2298, 0.1765, 0.03149, 0.0, 0.14, 0.04753, 0.08259, 0.08292, 0.2526, 0.3589, 0.1932, 0.2624, 0.2506, 0.227, 0.2884, 0.3368, 0.1102, 0.1278, 0.08259, 0.08292, 0.14, 0.04753, 0.175, 0.08789, 0.005397, 0.1474, 0.04239, 0.1474, 0.04239, 0.1792, 0.005397, 0.1792, 0.005397, 0.05794, 0.04239, 0.05794, 0.0463, 0.1232, 0.005896, 0.1232, 0.04239, 0.255, 0.04239, 0.2089, 0.05878, 0.2089, 0.05878, 0.255, 0.005397, 0.2089, 0.005397, 0.1792, 0.04239, 0.1792, 0.04239, 0.2089, 0.05867, 0.04055, 0.1675, 0.1971, 0.1732, 0.1212, 0.1499, 0.08155, 0.1306, 0.04343, 0.1623, 0.04365, 0.1835, 0.0645, 0.2869, 0.4145, 0.2526, 0.3589, 0.2884, 0.3368, 0.3212, 0.3933, 0.08487, 0.06534, 0.0007757, 0.0653, 0.0, 0.0, 0.09007, 0.0, 0.3286, 0.4823, 0.3075, 0.4479, 0.336, 0.4304, 0.3479, 0.4704, 0.1595, 0.2216, 0.1469, 0.2339, 0.1046, 0.2424, 0.06528, 0.1191, 0.06528, 0.04875, 0.1046, 0.04875, 0.1046, 0.1191, 0.06528, 0.02689, 0.06528, 1.49e-08, 0.1046, 1.49e-08, 0.1046, 0.02689, 0.2554, 0.4339, 0.2869, 0.4145, 0.3075, 0.4479, 0.276, 0.4673, 0.06528, 0.1971, 0.06528, 0.1212, 0.1046, 0.1212, 0.1046, 0.1971, 0.06528, 0.2424, 0.06528, 0.1971, 0.1046, 0.1971, 0.1046, 0.2424, 0.06528, 0.195, 0.06528, 0.1191, 0.1046, 0.1191, 0.1046, 0.195, 0.1708, 0.1227, 0.1499, 0.08155, 0.1835, 0.0645, 0.2044, 0.1056, 0.005397, 0.255, 0.005397, 0.2089, 0.04239, 0.2089, 0.04239, 0.255, 0.08949, 0.164, 0.05513, 0.0963, 0.07807, 0.08466, 0.1124, 0.1523, 0.1804, 0.06161, 0.1704, 0.08403, 0.08146, 0.04444, 0.1012, 0.0, 0.0, 0.3243, 0.0174, 0.2113, 0.04266, 0.2121, 0.03946, 0.3254, 0.12, 0.1603, 0.1185, 0.2142, 0.04266, 0.2121, 0.04419, 0.1582, 0.05147, 0.04875, 0.1054, 0.04875, 0.1054, 0.1191, 0.05147, 0.1191, 0.1501, 0.04875, 0.2028, 0.04875, 0.2028, 0.1191, 0.1501, 0.1191, 4.262e-09, 0.04875, 0.0974, 0.04875, 0.0974, 0.1191, 1.041e-08, 0.1191, 0.1396, 0.1533, 0.05061, 0.1138, 0.08146, 0.04444, 0.1704, 0.08403, 0.123, 0.05619, 0.1215, 0.1089, 0.04564, 0.1067, 0.04713, 0.05405, 0.2113, 0.06591, 0.1766, 0.1204, 0.1454, 0.1005, 0.1586, 0.0798, 0.04239, 0.2089, 0.04239, 0.1792, 0.05878, 0.1792, 0.05878, 0.2089, 0.1054, 0.04875, 0.2188, 0.04875, 0.2188, 0.1191, 0.1054, 0.1191, 0.0463, 0.1232, 0.04239, 0.05794, 0.05875, 0.05794, 0.05878, 0.1232, 0.1283, 0.09251, 0.1492, 0.1336, 0.1124, 0.1523, 0.07807, 0.08466, 0.1283, 0.09251, 0.109, 0.05439, 0.1306, 0.04343, 0.1499, 0.08155, 0.04239, 0.1792, 0.04239, 0.1474, 0.05878, 0.1474, 0.05878, 0.1792, 0.005896, 0.1232, 0.0463, 0.1232, 0.04239, 0.1474, 0.005397, 0.1474, 0.06528, 0.04875, 0.06528, 0.02689, 0.1046, 0.02689, 0.1046, 0.04875, 0.08508, 0.1046, 0.045, 0.1731, 0.01623, 0.1453, 0.05873, 0.03952, 0.04239, 0.03952, 0.04239, 0.0, 0.06503, 0.0, 0.04239, 0.05794, 0.04239, 0.03952, 0.05873, 0.03952, 0.05875, 0.05794, 0.02224, 0.03407, 0.01091, 0.01531, 0.0377, 0.01183, 0.0553, 0.01729, 0.005397, 0.05794, 0.005397, 0.03952, 0.04239, 0.03952, 0.04239, 0.05794, 0.05147, 7.623e-09, 0.1054, 0.0, 0.1054, 0.02689, 0.05147, 0.02689, 0.1501, 0.0, 0.2028, 0.0, 0.2028, 0.02689, 0.1501, 0.02689, 0.0, 1.49e-08, 0.0974, 0.0, 0.0974, 0.02689, 2.351e-09, 0.02689, 0.1054, 0.0, 0.2188, 0.0, 0.2188, 0.02689, 0.1054, 0.02689, 0.2406, 0.01986, 0.2262, 0.04254, 0.186, 0.03681, 0.2094, 0.0, 0.1046, 0.04875, 0.1046, 0.02689, 0.1468, 0.02689, 0.1484, 0.04875, 0.1046, 0.1971, 0.1595, 0.2216, 0.1046, 0.2424, 0.1046, 0.195, 0.1046, 0.1191, 0.1496, 0.1191, 0.1496, 0.195, 0.05878, 0.1232, 0.1058, 0.1598, 0.1675, 0.1971, 0.1046, 0.1191, 0.1046, 0.04875, 0.1484, 0.04875, 0.1496, 0.1191, 0.1046, 0.02689, 0.1046, 1.49e-08, 0.144, 0.008297, 0.1468, 0.02689, 0.276, 0.4673, 0.3075, 0.4479, 0.3286, 0.4823, 0.2972, 0.5017, 0.1046, 0.1971, 0.1046, 0.1212, 0.1732, 0.1212, 0.1675, 0.1971, 0.03572, 0.04823, 0.05036, 0.09195, 0.01464, 0.1039, 0.0, 0.0602, 0.02214, 0.007687, 0.03572, 0.04823, 0.0, 0.0602, 5.96e-08, 0.03048, 0.04508, 0.0, 0.05867, 0.04055, 0.03572, 0.04823, 0.02214, 0.007687, 0.05867, 0.04055, 0.07331, 0.08426, 0.05036, 0.09195, 0.03572, 0.04823, 0.04239, 0.1474, 0.0463, 0.1232, 0.05878, 0.1232, 0.05878, 0.1474, 0.2809, 0.0335, 0.162, 0.07591, 0.2529, 0.0, 0.08508, 0.1046, 0.1469, 0.2339, 0.045, 0.1731, 0.2011, 0.01506, 0.1804, 0.06161, 0.1012, 0.0, 0.2165, 0.3811, 0.2211, 0.3783, 0.2554, 0.4339, 0.2508, 0.4367, 0.05875, 0.05794, 0.045, 0.1731, 0.1058, 0.1598, 0.1046, 0.1971, 0.1675, 0.1971, 0.1595, 0.2216, 0.2714, 0.4701, 0.276, 0.4673, 0.2972, 0.5017, 0.2926, 0.5045, 7.823e-08, 0.05794, 7.823e-08, 0.03952, 0.005397, 0.03952, 0.005397, 0.05794, 6.706e-08, 0.1232, 0.005896, 0.1232, 0.005397, 0.1474, 5.96e-08, 0.1474, 6.333e-08, 0.255, 7.078e-08, 0.2089, 0.005397, 0.2089, 0.005397, 0.255, 0.2508, 0.4367, 0.2554, 0.4339, 0.276, 0.4673, 0.2714, 0.4701, 7.078e-08, 0.2089, 6.333e-08, 0.1792, 0.005397, 0.1792, 0.005397, 0.2089, 7.823e-08, 0.05794, 0.005397, 0.05794, 0.005896, 0.1232, 6.706e-08, 0.1232, 5.96e-08, 0.1474, 0.005397, 0.1474, 0.005397, 0.1792, 6.333e-08, 0.1792, 8.196e-08, 0.0, 0.005397, 0.0, 0.005397, 0.03952, 7.823e-08, 0.03952, 0.1649, 0.2165, 0.1932, 0.2624, 0.1617, 0.2818, 0.1334, 0.2359, 0.1102, 0.1278, 0.1379, 0.1726, 0.1064, 0.192, 0.07874, 0.1472, 0.03149, 0.0, 0.08259, 0.08292, 0.05109, 0.1023, 0.0, 0.01941, 0.1932, 0.2624, 0.2526, 0.3589, 0.2211, 0.3783, 0.1617, 0.2818, 0.1708, 0.1227, 0.1492, 0.1336, 0.1283, 0.09251, 0.1499, 0.08155, 5.96e-08, 0.04875, 5.96e-08, 0.02689, 0.06528, 0.02689, 0.06528, 0.04875, 0.0, 0.195, 2.98e-08, 0.1191, 0.06528, 0.1191, 0.06528, 0.195, 5.96e-08, 0.2366, 5.96e-08, 0.1971, 0.06528, 0.1971, 0.06528, 0.2424, 5.96e-08, 0.1971, 0.0, 0.1212, 0.06528, 0.1212, 0.06528, 0.1971, 0.2211, 0.3783, 0.2526, 0.3589, 0.2869, 0.4145, 0.2554, 0.4339, 5.96e-08, 0.02689, 5.96e-08, 0.0, 0.06528, 1.49e-08, 0.06528, 0.02689, 2.98e-08, 0.1191, 5.96e-08, 0.04875, 0.06528, 0.04875, 0.06528, 0.1191, 0.3075, 0.4479, 0.2869, 0.4145, 0.3212, 0.3933, 0.336, 0.4304, 0.08487, 0.06534, 0.004085, 0.1051, 0.0007757, 0.0653, 0.1595, 0.2216, 0.045, 0.1731, 0.1469, 0.2339, 0.1287, 0.1177, 0.2234, 0.1774, 0.2023, 0.227, 0.09551, 0.1594, 0.0974, 0.0, 0.05109, 0.1023, 0.07874, 0.1472, 0.0487, 7.451e-09, 0.1465, 0.3164, 0.0, 0.3609, 0.04841, 0.2553, 0.01623, 0.1453, 0.004085, 0.1051, 0.08508, 0.1046, 0.2809, 0.0335, 0.2446, 0.1278, 0.162, 0.07591, 0.08487, 0.06534, 0.08508, 0.1046, 0.004085, 0.1051, 0.1287, 0.1177, 0.14, 0.04753, 0.2234, 0.1774, 0.1465, 0.3164, 0.07718, 0.4073, 0.0, 0.3609, 0.2211, 0.3783, 0.2188, 0.0, 0.1054, 0.0, 0.1617, 0.2818, 0.05147, 7.623e-09, 0.1334, 0.2359, 0.1617, 0.2818, 0.1054, 0.0, 0.0487, 7.451e-09, 0.07874, 0.1472, 0.1064, 0.192, 0.0, 1.49e-08, 0.0, 1.49e-08, 0.0, 0.01941, 0.05109, 0.1023, 0.0974, 0.0, 0.0, 0.0, 0.0, 0.01941, 0.0, 1.49e-08, 0.0, 0.0, 0.0, 0.0, 1.705e-08, 0.195, 0.1359, 0.1844, 0.0, 0.0, 0.2023, 0.227, 0.01892, 0.1575, 0.2298, 0.1765, 0.08259, 0.08292, 0.1102, 0.1278, 0.07874, 0.1472, 0.05109, 0.1023, 0.0974, 0.0, 0.1501, 0.0, 0.1501, 0.02689, 0.0974, 0.02689, 0.1245, 0.003518, 0.123, 0.05619, 0.04713, 0.05405, 0.04862, 0.001374, 0.0974, 0.04875, 0.1501, 0.04875, 0.1501, 0.1191, 0.0974, 0.1191, 0.1379, 0.1726, 0.1102, 0.1278, 0.175, 0.08789, 0.2099, 0.1283, 0.0974, 0.1191, 0.1501, 0.1191, 0.1501, 0.195, 0.0974, 0.195, 0.0974, 0.02689, 0.1501, 0.02689, 0.1501, 0.04875, 0.0974, 0.04875, 0.04862, 0.001374, 0.04713, 0.05405, 0.01019, 0.053, 1.49e-08, 0.0, 0.2023, 0.227, 0.2298, 0.1765, 0.2099, 0.1283, 0.0, 1.49e-08, 0.1064, 0.192, 0.1334, 0.2359, 0.05147, 7.623e-09, 0.1379, 0.1726, 0.1649, 0.2165, 0.1334, 0.2359, 0.1064, 0.192, 0.0, 1.49e-08, 0.05147, 7.623e-09, 0.05147, 0.02689, 0.0, 0.02689, 0.0, 0.04875, 0.05147, 0.04875, 0.05147, 0.1191, 1.49e-08, 0.1191, 0.1215, 0.1089, 0.12, 0.1603, 0.04419, 0.1582, 0.04564, 0.1067, 0.1932, 0.2624, 0.1649, 0.2165, 0.2298, 0.1765, 0.2506, 0.227, 0.04564, 0.1067, 0.04419, 0.1582, 0.01892, 0.1575, 0.02037, 0.106, 1.49e-08, 0.1191, 0.05147, 0.1191, 0.05147, 0.195, 1.49e-08, 0.195, 0.0, 0.02689, 0.05147, 0.02689, 0.05147, 0.04875, 0.0, 0.04875, 0.2234, 0.1774, 0.14, 0.04753, 0.2446, 0.1278, 0.01892, 0.1575, 0.0174, 0.2113, 0.2298, 0.1765, 0.2298, 0.1765, 0.0174, 0.2113, 0.04841, 0.2553, 0.05867, 0.04055, 0.1732, 0.1212, 0.07331, 0.08426, 0.05867, 0.04055, 0.04508, 0.0, 0.1675, 0.1971, 0.05878, 0.1232, 0.05875, 0.05794, 0.1058, 0.1598])
_uv = me_cube_001.uv_layers.new(name='Unfolded.005')
_uv.uv.foreach_set('vector', [0.1054, 0.1191, 0.2188, 0.1191, 0.2188, 0.195, 0.1054, 0.195, 0.1754, 0.1206, 0.135, 0.1848, 0.1037, 0.1651, 0.1441, 0.1009, 0.2244, 0.04244, 0.2097, 0.0659, 0.1571, 0.0801, 0.1842, 0.03695, 0.04713, 0.05405, 0.04564, 0.1067, 0.02037, 0.106, 0.01019, 0.053, 0.1054, 0.02689, 0.2188, 0.02689, 0.2188, 0.04875, 0.1054, 0.04875, 2.351e-09, 0.02689, 0.0974, 0.02689, 0.0974, 0.04875, 4.262e-09, 0.04875, 0.1501, 0.02689, 0.2028, 0.02689, 0.2028, 0.04875, 0.1501, 0.04875, 0.05147, 0.02689, 0.1054, 0.02689, 0.1054, 0.04875, 0.05147, 0.04875, 1.041e-08, 0.1191, 0.0974, 0.1191, 0.0974, 0.195, 1.705e-08, 0.195, 0.1501, 0.1191, 0.2028, 0.1191, 0.2028, 0.195, 0.1501, 0.195, 0.05147, 0.1191, 0.1054, 0.1191, 0.1054, 0.195, 0.05147, 0.195, 0.04419, 0.1582, 0.04266, 0.2121, 0.0174, 0.2113, 0.01892, 0.1575, 0.03946, 0.3254, 0.04266, 0.2121, 0.1185, 0.2142, 0.1153, 0.3275, 0.07807, 0.08466, 0.0553, 0.01729, 0.109, 0.05439, 0.1283, 0.09251, 0.0377, 0.01183, 0.01091, 0.01531, 0.0, 0.0, 0.005397, 0.0, 0.04239, 0.0, 0.04239, 0.03952, 0.005397, 0.03952, 0.05513, 0.0963, 0.02224, 0.03407, 0.0553, 0.01729, 0.07807, 0.08466, 0.168, 0.2174, 0.1414, 0.1734, 0.2137, 0.1296, 0.2332, 0.1779, 0.03625, 0.0, 0.1444, 0.04832, 0.08674, 0.08329, 0.2548, 0.3605, 0.196, 0.2635, 0.2537, 0.2286, 0.2907, 0.3387, 0.114, 0.1284, 0.08674, 0.08329, 0.1444, 0.04832, 0.1791, 0.08894, 0.005397, 0.1474, 0.04239, 0.1474, 0.04239, 0.1792, 0.005397, 0.1792, 0.005397, 0.05794, 0.04239, 0.05794, 0.0463, 0.1232, 0.005896, 0.1232, 0.04239, 0.255, 0.04239, 0.2089, 0.05878, 0.2089, 0.05878, 0.255, 0.005397, 0.2089, 0.005397, 0.1792, 0.04239, 0.1792, 0.04239, 0.2089, 0.05867, 0.04055, 0.1675, 0.1971, 0.1732, 0.1212, 0.1499, 0.08155, 0.1306, 0.04343, 0.1623, 0.04365, 0.1835, 0.0645, 0.2886, 0.4163, 0.2548, 0.3605, 0.2907, 0.3387, 0.3231, 0.3954, 0.08487, 0.06534, 0.0007757, 0.0653, 0.0, 0.0, 0.09007, 0.0, 0.3299, 0.4844, 0.309, 0.4499, 0.3376, 0.4326, 0.3492, 0.4727, 0.1595, 0.2216, 0.1469, 0.2339, 0.1046, 0.2424, 0.06528, 0.1191, 0.06528, 0.04875, 0.1046, 0.04875, 0.1046, 0.1191, 0.06528, 0.02689, 0.06528, 1.49e-08, 0.1046, 1.49e-08, 0.1046, 0.02689, 0.257, 0.4355, 0.2886, 0.4163, 0.309, 0.4499, 0.2773, 0.4691, 0.06528, 0.1971, 0.06528, 0.1212, 0.1046, 0.1212, 0.1046, 0.1971, 0.06528, 0.2424, 0.06528, 0.1971, 0.1046, 0.1971, 0.1046, 0.2424, 0.06528, 0.195, 0.06528, 0.1191, 0.1046, 0.1191, 0.1046, 0.195, 0.1708, 0.1227, 0.1499, 0.08155, 0.1835, 0.0645, 0.2044, 0.1056, 0.005397, 0.255, 0.005397, 0.2089, 0.04239, 0.2089, 0.04239, 0.255, 0.08949, 0.164, 0.05513, 0.0963, 0.07807, 0.08466, 0.1124, 0.1523, 0.1804, 0.06161, 0.1704, 0.08403, 0.08146, 0.04444, 0.1012, 0.0, 0.0, 0.3243, 0.0174, 0.2113, 0.04266, 0.2121, 0.03946, 0.3254, 0.12, 0.1603, 0.1185, 0.2142, 0.04266, 0.2121, 0.04419, 0.1582, 0.05147, 0.04875, 0.1054, 0.04875, 0.1054, 0.1191, 0.05147, 0.1191, 0.1501, 0.04875, 0.2028, 0.04875, 0.2028, 0.1191, 0.1501, 0.1191, 4.262e-09, 0.04875, 0.0974, 0.04875, 0.0974, 0.1191, 1.041e-08, 0.1191, 0.1396, 0.1533, 0.05061, 0.1138, 0.08146, 0.04444, 0.1704, 0.08403, 0.123, 0.05619, 0.1215, 0.1089, 0.04564, 0.1067, 0.04713, 0.05405, 0.2097, 0.0659, 0.1754, 0.1206, 0.1441, 0.1009, 0.1571, 0.0801, 0.04239, 0.2089, 0.04239, 0.1792, 0.05878, 0.1792, 0.05878, 0.2089, 0.1054, 0.04875, 0.2188, 0.04875, 0.2188, 0.1191, 0.1054, 0.1191, 0.0463, 0.1232, 0.04239, 0.05794, 0.05875, 0.05794, 0.05878, 0.1232, 0.1283, 0.09251, 0.1492, 0.1336, 0.1124, 0.1523, 0.07807, 0.08466, 0.1283, 0.09251, 0.109, 0.05439, 0.1306, 0.04343, 0.1499, 0.08155, 0.04239, 0.1792, 0.04239, 0.1474, 0.05878, 0.1474, 0.05878, 0.1792, 0.005896, 0.1232, 0.0463, 0.1232, 0.04239, 0.1474, 0.005397, 0.1474, 0.06528, 0.04875, 0.06528, 0.02689, 0.1046, 0.02689, 0.1046, 0.04875, 0.08508, 0.1046, 0.045, 0.1731, 0.01623, 0.1453, 0.05873, 0.03952, 0.04239, 0.03952, 0.04239, 0.0, 0.06503, 0.0, 0.04239, 0.05794, 0.04239, 0.03952, 0.05873, 0.03952, 0.05875, 0.05794, 0.02224, 0.03407, 0.01091, 0.01531, 0.0377, 0.01183, 0.0553, 0.01729, 0.005397, 0.05794, 0.005397, 0.03952, 0.04239, 0.03952, 0.04239, 0.05794, 0.05147, 7.623e-09, 0.1054, 0.0, 0.1054, 0.02689, 0.05147, 0.02689, 0.1501, 0.0, 0.2028, 0.0, 0.2028, 0.02689, 0.1501, 0.02689, 0.0, 1.49e-08, 0.0974, 0.0, 0.0974, 0.02689, 2.351e-09, 0.02689, 0.1054, 0.0, 0.2188, 0.0, 0.2188, 0.02689, 0.1054, 0.02689, 0.2387, 0.01967, 0.2244, 0.04244, 0.1842, 0.03695, 0.2074, 0.0, 0.1046, 0.04875, 0.1046, 0.02689, 0.1468, 0.02689, 0.1484, 0.04875, 0.1046, 0.1971, 0.1595, 0.2216, 0.1046, 0.2424, 0.1046, 0.195, 0.1046, 0.1191, 0.1496, 0.1191, 0.1496, 0.195, 0.05878, 0.1232, 0.1058, 0.1598, 0.1675, 0.1971, 0.1046, 0.1191, 0.1046, 0.04875, 0.1484, 0.04875, 0.1496, 0.1191, 0.1046, 0.02689, 0.1046, 1.49e-08, 0.144, 0.008297, 0.1468, 0.02689, 0.2773, 0.4691, 0.309, 0.4499, 0.3299, 0.4844, 0.2982, 0.5036, 0.1046, 0.1971, 0.1046, 0.1212, 0.1732, 0.1212, 0.1675, 0.1971, 0.03572, 0.04823, 0.05036, 0.09195, 0.01464, 0.1039, 0.0, 0.0602, 0.02214, 0.007687, 0.03572, 0.04823, 0.0, 0.0602, 5.96e-08, 0.03048, 0.04508, 0.0, 0.05867, 0.04055, 0.03572, 0.04823, 0.02214, 0.007687, 0.05867, 0.04055, 0.07331, 0.08426, 0.05036, 0.09195, 0.03572, 0.04823, 0.04239, 0.1474, 0.0463, 0.1232, 0.05878, 0.1232, 0.05878, 0.1474, 0.2809, 0.0335, 0.162, 0.07591, 0.2529, 0.0, 0.08508, 0.1046, 0.1469, 0.2339, 0.045, 0.1731, 0.2011, 0.01506, 0.1804, 0.06161, 0.1012, 0.0, 0.2185, 0.3825, 0.2231, 0.3797, 0.257, 0.4355, 0.2523, 0.4383, 0.05875, 0.05794, 0.045, 0.1731, 0.1058, 0.1598, 0.1046, 0.1971, 0.1675, 0.1971, 0.1595, 0.2216, 0.2727, 0.4719, 0.2773, 0.4691, 0.2982, 0.5036, 0.2936, 0.5064, 7.823e-08, 0.05794, 7.823e-08, 0.03952, 0.005397, 0.03952, 0.005397, 0.05794, 6.706e-08, 0.1232, 0.005896, 0.1232, 0.005397, 0.1474, 5.96e-08, 0.1474, 6.333e-08, 0.255, 7.078e-08, 0.2089, 0.005397, 0.2089, 0.005397, 0.255, 0.2523, 0.4383, 0.257, 0.4355, 0.2773, 0.4691, 0.2727, 0.4719, 7.078e-08, 0.2089, 6.333e-08, 0.1792, 0.005397, 0.1792, 0.005397, 0.2089, 7.823e-08, 0.05794, 0.005397, 0.05794, 0.005896, 0.1232, 6.706e-08, 0.1232, 5.96e-08, 0.1474, 0.005397, 0.1474, 0.005397, 0.1792, 6.333e-08, 0.1792, 8.196e-08, 0.0, 0.005397, 0.0, 0.005397, 0.03952, 7.823e-08, 0.03952, 0.168, 0.2174, 0.196, 0.2635, 0.1644, 0.2827, 0.1364, 0.2366, 0.114, 0.1284, 0.1414, 0.1734, 0.1097, 0.1926, 0.08241, 0.1475, 0.03625, 0.0, 0.08674, 0.08329, 0.0551, 0.1025, 0.004616, 0.01918, 0.196, 0.2635, 0.2548, 0.3605, 0.2231, 0.3797, 0.1644, 0.2827, 0.1708, 0.1227, 0.1492, 0.1336, 0.1283, 0.09251, 0.1499, 0.08155, 5.96e-08, 0.04875, 5.96e-08, 0.02689, 0.06528, 0.02689, 0.06528, 0.04875, 0.0, 0.195, 2.98e-08, 0.1191, 0.06528, 0.1191, 0.06528, 0.195, 5.96e-08, 0.2366, 5.96e-08, 0.1971, 0.06528, 0.1971, 0.06528, 0.2424, 5.96e-08, 0.1971, 0.0, 0.1212, 0.06528, 0.1212, 0.06528, 0.1971, 0.2231, 0.3797, 0.2548, 0.3605, 0.2886, 0.4163, 0.257, 0.4355, 5.96e-08, 0.02689, 5.96e-08, 0.0, 0.06528, 1.49e-08, 0.06528, 0.02689, 2.98e-08, 0.1191, 5.96e-08, 0.04875, 0.06528, 0.04875, 0.06528, 0.1191, 0.309, 0.4499, 0.2886, 0.4163, 0.3231, 0.3954, 0.3376, 0.4326, 0.08487, 0.06534, 0.004085, 0.1051, 0.0007757, 0.0653, 0.1595, 0.2216, 0.045, 0.1731, 0.1469, 0.2339, 0.1287, 0.1177, 0.2234, 0.1774, 0.2023, 0.227, 0.09551, 0.1594, 0.05049, 0.1053, 0.0551, 0.1025, 0.08241, 0.1475, 0.0778, 0.1503, 0.1465, 0.3164, 0.0, 0.3609, 0.04841, 0.2553, 0.01623, 0.1453, 0.004085, 0.1051, 0.08508, 0.1046, 0.2809, 0.0335, 0.2446, 0.1278, 0.162, 0.07591, 0.08487, 0.06534, 0.08508, 0.1046, 0.004085, 0.1051, 0.1287, 0.1177, 0.1444, 0.04832, 0.2234, 0.1774, 0.1465, 0.3164, 0.07718, 0.4073, 0.0, 0.3609, 0.2231, 0.3797, 0.2185, 0.3825, 0.1597, 0.2855, 0.1644, 0.2827, 0.1318, 0.2394, 0.1364, 0.2366, 0.1644, 0.2827, 0.1597, 0.2855, 0.0778, 0.1503, 0.08241, 0.1475, 0.1097, 0.1926, 0.1051, 0.1954, 0.0, 0.02197, 0.004616, 0.01918, 0.0551, 0.1025, 0.05049, 0.1053, 0.1754, 0.1206, 0.2387, 0.01967, 0.2433, 0.02255, 0.18, 0.1234, 0.18, 0.1234, 0.1396, 0.1877, 0.135, 0.1848, 0.1754, 0.1206, 0.2023, 0.227, 0.01892, 0.1575, 0.2332, 0.1779, 0.08674, 0.08329, 0.114, 0.1284, 0.08241, 0.1475, 0.0551, 0.1025, 0.0974, 0.0, 0.1501, 0.0, 0.1501, 0.02689, 0.0974, 0.02689, 0.1245, 0.003518, 0.123, 0.05619, 0.04713, 0.05405, 0.04862, 0.001374, 0.0974, 0.04875, 0.1501, 0.04875, 0.1501, 0.1191, 0.0974, 0.1191, 0.1414, 0.1734, 0.114, 0.1284, 0.1791, 0.08894, 0.2137, 0.1296, 0.0974, 0.1191, 0.1501, 0.1191, 0.1501, 0.195, 0.0974, 0.195, 0.0974, 0.02689, 0.1501, 0.02689, 0.1501, 0.04875, 0.0974, 0.04875, 0.04862, 0.001374, 0.04713, 0.05405, 0.01019, 0.053, 1.49e-08, 0.0, 0.2023, 0.227, 0.2332, 0.1779, 0.2137, 0.1296, 0.1051, 0.1954, 0.1097, 0.1926, 0.1364, 0.2366, 0.1318, 0.2394, 0.1414, 0.1734, 0.168, 0.2174, 0.1364, 0.2366, 0.1097, 0.1926, 0.0, 1.49e-08, 0.05147, 7.623e-09, 0.05147, 0.02689, 0.0, 0.02689, 0.0, 0.04875, 0.05147, 0.04875, 0.05147, 0.1191, 1.49e-08, 0.1191, 0.1215, 0.1089, 0.12, 0.1603, 0.04419, 0.1582, 0.04564, 0.1067, 0.196, 0.2635, 0.168, 0.2174, 0.2332, 0.1779, 0.2537, 0.2286, 0.04564, 0.1067, 0.04419, 0.1582, 0.01892, 0.1575, 0.02037, 0.106, 1.49e-08, 0.1191, 0.05147, 0.1191, 0.05147, 0.195, 1.49e-08, 0.195, 0.0, 0.02689, 0.05147, 0.02689, 0.05147, 0.04875, 0.0, 0.04875, 0.2234, 0.1774, 0.1444, 0.04832, 0.2446, 0.1278, 0.01892, 0.1575, 0.0174, 0.2113, 0.2332, 0.1779, 0.2332, 0.1779, 0.0174, 0.2113, 0.04841, 0.2553, 0.05867, 0.04055, 0.1732, 0.1212, 0.07331, 0.08426, 0.05867, 0.04055, 0.04508, 0.0, 0.1675, 0.1971, 0.05878, 0.1232, 0.05875, 0.05794, 0.1058, 0.1598])
_uv = me_cube_001.uv_layers.new(name='Unfolded.006')
_uv.uv.foreach_set('vector', [0.1054, 0.1191, 0.2188, 0.1191, 0.2188, 0.195, 0.1054, 0.195, 0.1754, 0.1206, 0.135, 0.1848, 0.1037, 0.1651, 0.1441, 0.1009, 0.2244, 0.04244, 0.2097, 0.0659, 0.1571, 0.0801, 0.1842, 0.03695, 0.04713, 0.05405, 0.04564, 0.1067, 0.02037, 0.106, 0.01019, 0.053, 0.1054, 0.02689, 0.2188, 0.02689, 0.2188, 0.04875, 0.1054, 0.04875, 2.351e-09, 0.02689, 0.0974, 0.02689, 0.0974, 0.04875, 4.262e-09, 0.04875, 0.1501, 0.02689, 0.2028, 0.02689, 0.2028, 0.04875, 0.1501, 0.04875, 0.05147, 0.02689, 0.1054, 0.02689, 0.1054, 0.04875, 0.05147, 0.04875, 1.041e-08, 0.1191, 0.0974, 0.1191, 0.0974, 0.195, 1.705e-08, 0.195, 0.1501, 0.1191, 0.2028, 0.1191, 0.2028, 0.195, 0.1501, 0.195, 0.05147, 0.1191, 0.1054, 0.1191, 0.1054, 0.195, 0.05147, 0.195, 0.04419, 0.1582, 0.04266, 0.2121, 0.0174, 0.2113, 0.01892, 0.1575, 0.03946, 0.3254, 0.04266, 0.2121, 0.1185, 0.2142, 0.1153, 0.3275, 0.07807, 0.08466, 0.0553, 0.01729, 0.109, 0.05439, 0.1283, 0.09251, 0.0377, 0.01183, 0.01091, 0.01531, 0.0, 0.0, 0.005397, 0.0, 0.04239, 0.0, 0.04239, 0.03952, 0.005397, 0.03952, 0.05513, 0.0963, 0.02224, 0.03407, 0.0553, 0.01729, 0.07807, 0.08466, 0.168, 0.2174, 0.1414, 0.1734, 0.2137, 0.1296, 0.2332, 0.1779, 0.03625, 0.0, 0.1444, 0.04832, 0.08674, 0.08329, 0.2548, 0.3605, 0.196, 0.2635, 0.2537, 0.2286, 0.2907, 0.3387, 0.114, 0.1284, 0.08674, 0.08329, 0.1444, 0.04832, 0.1791, 0.08894, 0.005397, 0.1474, 0.04239, 0.1474, 0.04239, 0.1792, 0.005397, 0.1792, 0.005397, 0.05794, 0.04239, 0.05794, 0.0463, 0.1232, 0.005896, 0.1232, 0.04239, 0.255, 0.04239, 0.2089, 0.05878, 0.2089, 0.05878, 0.255, 0.005397, 0.2089, 0.005397, 0.1792, 0.04239, 0.1792, 0.04239, 0.2089, 0.05867, 0.04055, 0.1675, 0.1971, 0.1732, 0.1212, 0.1499, 0.08155, 0.1306, 0.04343, 0.1623, 0.04365, 0.1835, 0.0645, 0.2886, 0.4163, 0.2548, 0.3605, 0.2907, 0.3387, 0.3231, 0.3954, 0.08487, 0.06534, 0.0007757, 0.0653, 0.0, 0.0, 0.09007, 0.0, 0.3299, 0.4844, 0.309, 0.4499, 0.3376, 0.4326, 0.3492, 0.4727, 0.1595, 0.2216, 0.1469, 0.2339, 0.1046, 0.2424, 0.06528, 0.1191, 0.06528, 0.04875, 0.1046, 0.04875, 0.1046, 0.1191, 0.06528, 0.02689, 0.06528, 1.49e-08, 0.1046, 1.49e-08, 0.1046, 0.02689, 0.257, 0.4355, 0.2886, 0.4163, 0.309, 0.4499, 0.2773, 0.4691, 0.06528, 0.1971, 0.06528, 0.1212, 0.1046, 0.1212, 0.1046, 0.1971, 0.06528, 0.2424, 0.06528, 0.1971, 0.1046, 0.1971, 0.1046, 0.2424, 0.06528, 0.195, 0.06528, 0.1191, 0.1046, 0.1191, 0.1046, 0.195, 0.1708, 0.1227, 0.1499, 0.08155, 0.1835, 0.0645, 0.2044, 0.1056, 0.005397, 0.255, 0.005397, 0.2089, 0.04239, 0.2089, 0.04239, 0.255, 0.08949, 0.164, 0.05513, 0.0963, 0.07807, 0.08466, 0.1124, 0.1523, 0.1804, 0.06161, 0.1704, 0.08403, 0.08146, 0.04444, 0.1012, 0.0, 0.0, 0.3243, 0.0174, 0.2113, 0.04266, 0.2121, 0.03946, 0.3254, 0.12, 0.1603, 0.1185, 0.2142, 0.04266, 0.2121, 0.04419, 0.1582, 0.05147, 0.04875, 0.1054, 0.04875, 0.1054, 0.1191, 0.05147, 0.1191, 0.1501, 0.04875, 0.2028, 0.04875, 0.2028, 0.1191, 0.1501, 0.1191, 4.262e-09, 0.04875, 0.0974, 0.04875, 0.0974, 0.1191, 1.041e-08, 0.1191, 0.1396, 0.1533, 0.05061, 0.1138, 0.08146, 0.04444, 0.1704, 0.08403, 0.123, 0.05619, 0.1215, 0.1089, 0.04564, 0.1067, 0.04713, 0.05405, 0.2097, 0.0659, 0.1754, 0.1206, 0.1441, 0.1009, 0.1571, 0.0801, 0.04239, 0.2089, 0.04239, 0.1792, 0.05878, 0.1792, 0.05878, 0.2089, 0.1054, 0.04875, 0.2188, 0.04875, 0.2188, 0.1191, 0.1054, 0.1191, 0.0463, 0.1232, 0.04239, 0.05794, 0.05875, 0.05794, 0.05878, 0.1232, 0.1283, 0.09251, 0.1492, 0.1336, 0.1124, 0.1523, 0.07807, 0.08466, 0.1283, 0.09251, 0.109, 0.05439, 0.1306, 0.04343, 0.1499, 0.08155, 0.04239, 0.1792, 0.04239, 0.1474, 0.05878, 0.1474, 0.05878, 0.1792, 0.005896, 0.1232, 0.0463, 0.1232, 0.04239, 0.1474, 0.005397, 0.1474, 0.06528, 0.04875, 0.06528, 0.02689, 0.1046, 0.02689, 0.1046, 0.04875, 0.08508, 0.1046, 0.045, 0.1731, 0.01623, 0.1453, 0.05873, 0.03952, 0.04239, 0.03952, 0.04239, 0.0, 0.06503, 0.0, 0.04239, 0.05794, 0.04239, 0.03952, 0.05873, 0.03952, 0.05875, 0.05794, 0.02224, 0.03407, 0.01091, 0.01531, 0.0377, 0.01183, 0.0553, 0.01729, 0.005397, 0.05794, 0.005397, 0.03952, 0.04239, 0.03952, 0.04239, 0.05794, 0.05147, 7.623e-09, 0.1054, 0.0, 0.1054, 0.02689, 0.05147, 0.02689, 0.1501, 0.0, 0.2028, 0.0, 0.2028, 0.02689, 0.1501, 0.02689, 0.0, 1.49e-08, 0.0974, 0.0, 0.0974, 0.02689, 2.351e-09, 0.02689, 0.1054, 0.0, 0.2188, 0.0, 0.2188, 0.02689, 0.1054, 0.02689, 0.2387, 0.01967, 0.2244, 0.04244, 0.1842, 0.03695, 0.2074, 0.0, 0.1046, 0.04875, 0.1046, 0.02689, 0.1468, 0.02689, 0.1484, 0.04875, 0.1046, 0.1971, 0.1595, 0.2216, 0.1046, 0.2424, 0.1046, 0.195, 0.1046, 0.1191, 0.1496, 0.1191, 0.1496, 0.195, 0.05878, 0.1232, 0.1058, 0.1598, 0.1675, 0.1971, 0.1046, 0.1191, 0.1046, 0.04875, 0.1484, 0.04875, 0.1496, 0.1191, 0.1046, 0.02689, 0.1046, 1.49e-08, 0.144, 0.008297, 0.1468, 0.02689, 0.2773, 0.4691, 0.309, 0.4499, 0.3299, 0.4844, 0.2982, 0.5036, 0.1046, 0.1971, 0.1046, 0.1212, 0.1732, 0.1212, 0.1675, 0.1971, 0.03572, 0.04823, 0.05036, 0.09195, 0.01464, 0.1039, 0.0, 0.0602, 0.02214, 0.007687, 0.03572, 0.04823, 0.0, 0.0602, 5.96e-08, 0.03048, 0.04508, 0.0, 0.05867, 0.04055, 0.03572, 0.04823, 0.02214, 0.007687, 0.05867, 0.04055, 0.07331, 0.08426, 0.05036, 0.09195, 0.03572, 0.04823, 0.04239, 0.1474, 0.0463, 0.1232, 0.05878, 0.1232, 0.05878, 0.1474, 0.2809, 0.0335, 0.162, 0.07591, 0.2529, 0.0, 0.08508, 0.1046, 0.1469, 0.2339, 0.045, 0.1731, 0.2011, 0.01506, 0.1804, 0.06161, 0.1012, 0.0, 0.2185, 0.3825, 0.2231, 0.3797, 0.257, 0.4355, 0.2523, 0.4383, 0.05875, 0.05794, 0.045, 0.1731, 0.1058, 0.1598, 0.1046, 0.1971, 0.1675, 0.1971, 0.1595, 0.2216, 0.2727, 0.4719, 0.2773, 0.4691, 0.2982, 0.5036, 0.2936, 0.5064, 7.823e-08, 0.05794, 7.823e-08, 0.03952, 0.005397, 0.03952, 0.005397, 0.05794, 6.706e-08, 0.1232, 0.005896, 0.1232, 0.005397, 0.1474, 5.96e-08, 0.1474, 6.333e-08, 0.255, 7.078e-08, 0.2089, 0.005397, 0.2089, 0.005397, 0.255, 0.2523, 0.4383, 0.257, 0.4355, 0.2773, 0.4691, 0.2727, 0.4719, 7.078e-08, 0.2089, 6.333e-08, 0.1792, 0.005397, 0.1792, 0.005397, 0.2089, 7.823e-08, 0.05794, 0.005397, 0.05794, 0.005896, 0.1232, 6.706e-08, 0.1232, 5.96e-08, 0.1474, 0.005397, 0.1474, 0.005397, 0.1792, 6.333e-08, 0.1792, 8.196e-08, 0.0, 0.005397, 0.0, 0.005397, 0.03952, 7.823e-08, 0.03952, 0.168, 0.2174, 0.196, 0.2635, 0.1644, 0.2827, 0.1364, 0.2366, 0.114, 0.1284, 0.1414, 0.1734, 0.1097, 0.1926, 0.08241, 0.1475, 0.03625, 0.0, 0.08674, 0.08329, 0.0551, 0.1025, 0.004616, 0.01918, 0.196, 0.2635, 0.2548, 0.3605, 0.2231, 0.3797, 0.1644, 0.2827, 0.1708, 0.1227, 0.1492, 0.1336, 0.1283, 0.09251, 0.1499, 0.08155, 5.96e-08, 0.04875, 5.96e-08, 0.02689, 0.06528, 0.02689, 0.06528, 0.04875, 0.0, 0.195, 2.98e-08, 0.1191, 0.06528, 0.1191, 0.06528, 0.195, 5.96e-08, 0.2366, 5.96e-08, 0.1971, 0.06528, 0.1971, 0.06528, 0.2424, 5.96e-08, 0.1971, 0.0, 0.1212, 0.06528, 0.1212, 0.06528, 0.1971, 0.2231, 0.3797, 0.2548, 0.3605, 0.2886, 0.4163, 0.257, 0.4355, 5.96e-08, 0.02689, 5.96e-08, 0.0, 0.06528, 1.49e-08, 0.06528, 0.02689, 2.98e-08, 0.1191, 5.96e-08, 0.04875, 0.06528, 0.04875, 0.06528, 0.1191, 0.309, 0.4499, 0.2886, 0.4163, 0.3231, 0.3954, 0.3376, 0.4326, 0.08487, 0.06534, 0.004085, 0.1051, 0.0007757, 0.0653, 0.1595, 0.2216, 0.045, 0.1731, 0.1469, 0.2339, 0.1287, 0.1177, 0.2234, 0.1774, 0.2023, 0.227, 0.09551, 0.1594, 0.05049, 0.1053, 0.0551, 0.1025, 0.08241, 0.1475, 0.0778, 0.1503, 0.1465, 0.3164, 0.0, 0.3609, 0.04841, 0.2553, 0.01623, 0.1453, 0.004085, 0.1051, 0.08508, 0.1046, 0.2809, 0.0335, 0.2446, 0.1278, 0.162, 0.07591, 0.08487, 0.06534, 0.08508, 0.1046, 0.004085, 0.1051, 0.1287, 0.1177, 0.1444, 0.04832, 0.2234, 0.1774, 0.1465, 0.3164, 0.07718, 0.4073, 0.0, 0.3609, 0.2231, 0.3797, 0.2185, 0.3825, 0.1597, 0.2855, 0.1644, 0.2827, 0.1318, 0.2394, 0.1364, 0.2366, 0.1644, 0.2827, 0.1597, 0.2855, 0.0778, 0.1503, 0.08241, 0.1475, 0.1097, 0.1926, 0.1051, 0.1954, 0.0, 0.02197, 0.004616, 0.01918, 0.0551, 0.1025, 0.05049, 0.1053, 0.1754, 0.1206, 0.2387, 0.01967, 0.2433, 0.02255, 0.18, 0.1234, 0.18, 0.1234, 0.1396, 0.1877, 0.135, 0.1848, 0.1754, 0.1206, 0.2023, 0.227, 0.01892, 0.1575, 0.2332, 0.1779, 0.08674, 0.08329, 0.114, 0.1284, 0.08241, 0.1475, 0.0551, 0.1025, 0.0974, 0.0, 0.1501, 0.0, 0.1501, 0.02689, 0.0974, 0.02689, 0.1245, 0.003518, 0.123, 0.05619, 0.04713, 0.05405, 0.04862, 0.001374, 0.0974, 0.04875, 0.1501, 0.04875, 0.1501, 0.1191, 0.0974, 0.1191, 0.1414, 0.1734, 0.114, 0.1284, 0.1791, 0.08894, 0.2137, 0.1296, 0.0974, 0.1191, 0.1501, 0.1191, 0.1501, 0.195, 0.0974, 0.195, 0.0974, 0.02689, 0.1501, 0.02689, 0.1501, 0.04875, 0.0974, 0.04875, 0.04862, 0.001374, 0.04713, 0.05405, 0.01019, 0.053, 1.49e-08, 0.0, 0.2023, 0.227, 0.2332, 0.1779, 0.2137, 0.1296, 0.1051, 0.1954, 0.1097, 0.1926, 0.1364, 0.2366, 0.1318, 0.2394, 0.1414, 0.1734, 0.168, 0.2174, 0.1364, 0.2366, 0.1097, 0.1926, 0.0, 1.49e-08, 0.05147, 7.623e-09, 0.05147, 0.02689, 0.0, 0.02689, 0.0, 0.04875, 0.05147, 0.04875, 0.05147, 0.1191, 1.49e-08, 0.1191, 0.1215, 0.1089, 0.12, 0.1603, 0.04419, 0.1582, 0.04564, 0.1067, 0.196, 0.2635, 0.168, 0.2174, 0.2332, 0.1779, 0.2537, 0.2286, 0.04564, 0.1067, 0.04419, 0.1582, 0.01892, 0.1575, 0.02037, 0.106, 1.49e-08, 0.1191, 0.05147, 0.1191, 0.05147, 0.195, 1.49e-08, 0.195, 0.0, 0.02689, 0.05147, 0.02689, 0.05147, 0.04875, 0.0, 0.04875, 0.2234, 0.1774, 0.1444, 0.04832, 0.2446, 0.1278, 0.01892, 0.1575, 0.0174, 0.2113, 0.2332, 0.1779, 0.2332, 0.1779, 0.0174, 0.2113, 0.04841, 0.2553, 0.05867, 0.04055, 0.1732, 0.1212, 0.07331, 0.08426, 0.05867, 0.04055, 0.04508, 0.0, 0.1675, 0.1971, 0.05878, 0.1232, 0.05875, 0.05794, 0.1058, 0.1598])
me_cube_001.update()
me_cube_002 = bpy.data.meshes.new('Cube.002')
me_cube_002.from_pydata([(-1.0, -1.0, -1.0), (-1.0, -1.0, 1.0), (-1.0, 1.0, -1.0), (-1.0, 1.0, 1.0), (1.0, -1.0, -1.0), (1.0, -1.0, 1.0), (1.0, 1.0, -1.0), (1.0, 1.0, 1.0)], [], [(0, 1, 3, 2), (2, 3, 7, 6), (6, 7, 5, 4), (4, 5, 1, 0), (2, 6, 4, 0), (7, 3, 1, 5)])
_uv = me_cube_002.uv_layers.new(name='UVMap')
_uv.uv.foreach_set('vector', [0.375, 0.0, 0.625, 0.0, 0.625, 0.25, 0.375, 0.25, 0.375, 0.25, 0.625, 0.25, 0.625, 0.5, 0.375, 0.5, 0.375, 0.5, 0.625, 0.5, 0.625, 0.75, 0.375, 0.75, 0.375, 0.75, 0.625, 0.75, 0.625, 1.0, 0.375, 1.0, 0.125, 0.5, 0.375, 0.5, 0.375, 0.75, 0.125, 0.75, 0.625, 0.5, 0.875, 0.5, 0.875, 0.75, 0.625, 0.75])
me_cube_002.update()

# ---- objects
ob_bottom = bpy.data.objects.new('bottom', me_cube)
ob_backrest = bpy.data.objects.new('backrest', me_cube_001)
ob_bars = bpy.data.objects.new('bars', me_cube_002)

# ---- transforms, parenting, visibility, modifiers, constraints
ob_bottom.location = (0.0, 0.0, 0.0)
ob_bottom.scale = (0.0977, 0.1909, 0.02973)
_vg = ob_bottom.vertex_groups.new(name='Group')
_vg = ob_bottom.vertex_groups.new(name='Group.001')
_vg = ob_bottom.vertex_groups.new(name='Group.002')
_vg = ob_bottom.vertex_groups.new(name='Group.003')
_m = ob_bottom.modifiers.new('Mirror', 'MIRROR')
ob_backrest.location = (0.0, 0.0, 0.0)
ob_backrest.scale = (0.0975, 0.0212, 0.2108)
_m = ob_backrest.modifiers.new('Mirror', 'MIRROR')
ob_bars.location = (0.0003424, 0.009449, 1.579)
ob_bars.scale = (0.3134, 0.05471, -0.1592)
_m = ob_bars.modifiers.new('Bevel', 'BEVEL')
_m.width = 0.36
_m.width_pct = 0.36
_m.segments = 3
_m = ob_bars.modifiers.new('Array', 'ARRAY')
_m.count = 4
_m.relative_offset_displace = (0.0, 0.0, 1.1)

# ---- collection membership
scene.collection.objects.link(ob_bottom)
col_collection.objects.link(ob_backrest)
col_collection.objects.link(ob_bars)

# ---- scene / render settings (as saved in the file)
scene.frame_start = 1; scene.frame_end = 250; scene.frame_set(1)
scene.render.engine = 'BLENDER_EEVEE_NEXT'
scene.cycles.sampling_pattern = 'TABULATED_SOBOL'
scene.cycles.use_light_tree = False
scene.view_settings.view_transform = 'Filmic'
bpy.context.view_layer.update()

# ---- added for rendering (the .blend has no active camera and no usable light): camera, sun
cam_auto = bpy.data.cameras.new('AutoCamera')
cam_auto.lens = 50.0
cam_auto.sensor_width = 36.0
cam_auto.clip_end = 1000.0
ob_auto_camera = bpy.data.objects.new('AutoCamera', cam_auto)
scene.collection.objects.link(ob_auto_camera)
ob_auto_camera.location = (1.77211, -2.31376, 2.28639)
ob_auto_camera.rotation_euler = (1.09748, -7.21219e-08, 0.694738)
scene.camera = ob_auto_camera
light_auto_sun = bpy.data.lights.new('AutoSun', 'SUN')
light_auto_sun.energy = 3.0
light_auto_sun.angle = 0.0523599
ob_auto_sun = bpy.data.objects.new('AutoSun', light_auto_sun)
scene.collection.objects.link(ob_auto_sun)
ob_auto_sun.rotation_euler = (0.872665, 0.174533, 0.523599)
bpy.context.view_layer.update()
